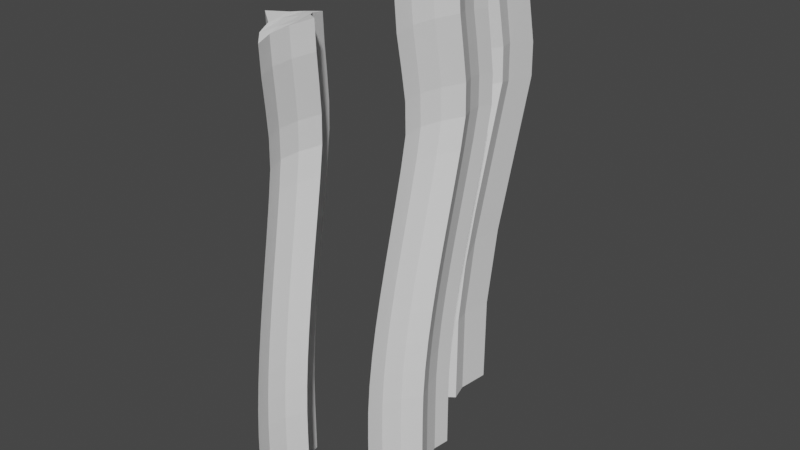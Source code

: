 # Source: SeagrassTripletInProgess.blend  (saved by Blender 2.80.75; exported with 4.5.12 LTS)
import bpy
from mathutils import Matrix  # noqa: F401  (used for matrix-valued properties, if any)

bpy.ops.wm.read_factory_settings(use_empty=True)
scene = bpy.context.scene
scene.name = 'Scene'

# ---- collections
col_collection = bpy.data.collections.new('Collection'); scene.collection.children.link(col_collection)

# ---- world
world_world = bpy.data.worlds.new('World'); scene.world = world_world
world_world.use_nodes = True; world_world.node_tree.nodes.clear()
_N = world_world.node_tree.nodes; _L = world_world.node_tree.links
n0 = _N.new('ShaderNodeOutputWorld'); n0.name = 'World Output'; n0.location = (300, 300)
n1 = _N.new('ShaderNodeBackground'); n1.name = 'Background'; n1.location = (10, 300)
n1.inputs[0].default_value = (0.05088, 0.05088, 0.05088, 1.0)
_L.new(n1.outputs[0], n0.inputs[0])
n0.is_active_output = True
world_world.color = (0.05088, 0.05088, 0.05088)
world_world.use_sun_shadow = False
world_world.sun_shadow_jitter_overblur = 0.0

# ---- meshes
me_cube = bpy.data.meshes.new('Cube')
me_cube.from_pydata([(0.0, -1.414, -1.0), (0.1592, -0.6358, 11.72), (-0.5771, 0.0, -1.0), (-0.4179, 0.7784, 12.01), (0.4948, 0.0, -1.0), (0.654, 0.7784, 12.01), (0.0, 1.414, -1.0), (0.1592, 2.193, 11.72), (-0.2635, -0.4714, -1.0), (-0.2159, -0.9428, -1.0), (-0.05664, -0.1644, 11.81), (-0.1042, 0.307, 11.91), (0.1848, 0.4714, -1.0), (-0.0004399, 0.9428, -1.0), (0.1588, 1.721, 11.81), (0.344, 1.25, 11.91), (-0.2159, 0.9428, -1.0), (-0.2635, 0.4714, -1.0), (-0.1042, 1.25, 11.91), (-0.05664, 1.721, 11.81), (-0.0004399, -0.9428, -1.0), (0.1848, -0.4714, -1.0), (0.344, 0.307, 11.91), (0.1588, -0.1644, 11.81), (-0.06649, 0.7784, 11.88), (0.1095, 1.25, 11.85), (0.1095, 0.307, 11.85), (0.2959, 0.7784, 11.88), (-0.04771, 0.4714, -1.0), (-0.2257, -2.98e-08, -1.0), (0.1632, 0.0, -1.0), (-0.04771, -0.4714, -1.0), (0.0, -1.414, -0.2138), (0.0, -1.414, 0.5724), (0.0, -1.399, 1.359), (0.0, -1.341, 2.145), (0.0, -1.245, 2.931), (0.0, -1.12, 3.717), (0.0, -0.971, 4.503), (0.0, -0.8069, 5.29), (0.0, -0.6348, 6.076), (0.0, -0.4619, 6.862), (0.0, -0.2954, 7.648), (0.003197, -0.1593, 8.437), (0.03734, -0.2034, 9.253), (0.09003, -0.3713, 10.08), (0.1382, -0.5517, 10.91), (-0.4378, 0.8579, 11.18), (-0.4836, 1.03, 10.34), (-0.5369, 1.203, 9.49), (-0.5726, 1.255, 8.655), (-0.5771, 1.123, 7.847), (-0.5771, 0.9539, 7.042), (-0.5771, 0.7774, 6.238), (-0.5771, 0.6022, 5.434), (-0.5771, 0.4358, 4.63), (-0.5771, 0.2875, 3.825), (-0.5771, 0.1625, 3.021), (-0.5771, 0.06808, 2.217), (-0.5771, 0.01211, 1.413), (-0.5771, 0.0, 0.6085), (-0.5771, 0.0, -0.1958), (0.1382, 2.277, 10.91), (0.09003, 2.457, 10.08), (0.03734, 2.625, 9.253), (0.003197, 2.669, 8.437), (0.0, 2.533, 7.648), (0.0, 2.367, 6.862), (0.0, 2.194, 6.076), (0.0, 2.021, 5.29), (0.0, 1.857, 4.503), (0.0, 1.709, 3.717), (0.0, 1.583, 2.931), (0.0, 1.487, 2.145), (0.0, 1.429, 1.359), (0.0, 1.414, 0.5724), (0.0, 1.414, -0.2138), (0.634, 0.8585, 11.18), (0.5882, 1.031, 10.34), (0.535, 1.203, 9.49), (0.4992, 1.255, 8.655), (0.4948, 1.123, 7.847), (0.4948, 0.9537, 7.042), (0.4948, 0.7773, 6.238), (0.4948, 0.6019, 5.434), (0.4948, 0.4366, 4.63), (0.4948, 0.2885, 3.825), (0.4948, 0.1632, 3.021), (0.4948, 0.06853, 2.217), (0.4948, 0.01229, 1.413), (0.4948, 0.0, 0.6085), (0.4948, 0.0, -0.1958), (0.1375, 1.806, 11.0), (0.08877, 1.991, 10.17), (0.03644, 2.16, 9.331), (0.002526, 2.205, 8.509), (-0.0004399, 2.069, 7.714), (-0.0004399, 1.903, 6.922), (-0.0004399, 1.73, 6.13), (-0.0004399, 1.557, 5.338), (-0.0004399, 1.391, 4.545), (-0.0004399, 1.241, 3.753), (-0.0004399, 1.114, 2.961), (-0.0004399, 1.017, 2.169), (-0.0004399, 0.958, 1.377), (-0.0004399, 0.9428, 0.5844), (-0.0004399, 0.9428, -0.2078), (0.3238, 1.331, 11.09), (0.2764, 1.509, 10.25), (0.2231, 1.68, 9.41), (0.1882, 1.727, 8.582), (0.1848, 1.593, 7.78), (0.1848, 1.428, 6.982), (0.1848, 1.256, 6.184), (0.1848, 1.083, 5.386), (0.1848, 0.9184, 4.588), (0.1848, 0.7684, 3.789), (0.1848, 0.6412, 2.991), (0.1848, 0.5444, 2.193), (0.1848, 0.4858, 1.395), (0.1848, 0.4714, 0.5964), (0.1848, 0.4714, -0.2018), (-0.07796, -0.07915, 11.0), (-0.1242, 0.09123, 10.17), (-0.175, 0.2527, 9.334), (-0.2108, 0.3078, 8.511), (-0.2159, 0.1824, 7.714), (-0.2159, 0.01635, 6.922), (-0.2159, -0.1569, 6.13), (-0.2159, -0.3298, 5.338), (-0.2159, -0.4949, 4.545), (-0.2159, -0.6448, 3.753), (-0.2159, -0.7719, 2.961), (-0.2159, -0.8687, 2.169), (-0.2159, -0.9278, 1.377), (-0.2159, -0.9428, 0.5844), (-0.2159, -0.9428, -0.2078), (-0.1242, 0.387, 11.09), (-0.1716, 0.5651, 10.25), (-0.2231, 0.7265, 9.412), (-0.2582, 0.775, 8.583), (-0.2635, 0.649, 7.78), (-0.2635, 0.4847, 6.982), (-0.2635, 0.3125, 6.184), (-0.2635, 0.14, 5.386), (-0.2635, -0.02495, 4.588), (-0.2635, -0.1748, 3.789), (-0.2635, -0.3019, 2.991), (-0.2635, -0.3985, 2.193), (-0.2635, -0.4571, 1.395), (-0.2635, -0.4714, 0.5964), (-0.2635, -0.4714, -0.2018), (0.3238, 0.3881, 11.09), (0.2764, 0.566, 10.25), (0.2248, 0.7283, 9.412), (0.1903, 0.7733, 8.583), (0.1848, 0.65, 7.78), (0.1848, 0.4855, 6.982), (0.1848, 0.3132, 6.184), (0.1848, 0.1406, 5.386), (0.1848, -0.02444, 4.588), (0.1848, -0.1744, 3.789), (0.1848, -0.3016, 2.991), (0.1848, -0.3984, 2.193), (0.1848, -0.457, 1.395), (0.1848, -0.4714, 0.5964), (0.1848, -0.4714, -0.2018), (0.1375, -0.07915, 11.0), (0.09225, 0.08769, 10.17), (0.04107, 0.2511, 9.335), (0.004812, 0.3081, 8.511), (-0.0004399, 0.1836, 7.714), (-0.0004399, 0.01743, 6.922), (-0.0004399, -0.1559, 6.13), (-0.0004399, -0.329, 5.338), (-0.0004399, -0.4943, 4.545), (-0.0004399, -0.6443, 3.753), (-0.0004399, -0.7715, 2.961), (-0.0004399, -0.8685, 2.169), (-0.0004399, -0.9277, 1.377), (-0.0004399, -0.9428, 0.5844), (-0.0004399, -0.9428, -0.2078), (-0.1242, 1.33, 11.09), (-0.1717, 1.508, 10.25), (-0.225, 1.679, 9.41), (-0.2601, 1.728, 8.582), (-0.2635, 1.592, 7.78), (-0.2635, 1.427, 6.982), (-0.2635, 1.255, 6.184), (-0.2635, 1.083, 5.386), (-0.2635, 0.9179, 4.588), (-0.2635, 0.768, 3.789), (-0.2635, 0.6409, 2.991), (-0.2635, 0.5443, 2.193), (-0.2635, 0.4857, 1.395), (-0.2635, 0.4714, 0.5964), (-0.2635, 0.4714, -0.2018), (-0.07796, 1.806, 11.0), (-0.1266, 1.99, 10.17), (-0.1796, 2.162, 9.33), (-0.213, 2.205, 8.509), (-0.2159, 2.068, 7.714), (-0.2159, 1.902, 6.922), (-0.2159, 1.729, 6.13), (-0.2159, 1.556, 5.338), (-0.2159, 1.391, 4.545), (-0.2159, 1.241, 3.753), (-0.2159, 1.114, 2.961), (-0.2159, 1.017, 2.169), (-0.2159, 0.9579, 1.377), (-0.2159, 0.9428, 0.5844), (-0.2159, 0.9428, -0.2078)], [], [(137, 11, 3, 47), (197, 19, 7, 62), (107, 15, 5, 77), (167, 23, 1, 46), (30, 12, 4, 21), (26, 10, 1, 23), (18, 3, 11, 24), (24, 11, 10, 26), (16, 6, 13, 28), (28, 13, 12, 30), (62, 7, 14, 92), (92, 14, 15, 107), (46, 1, 10, 122), (122, 10, 11, 137), (8, 29, 31, 9), (29, 28, 30, 31), (2, 17, 29, 8), (17, 16, 28, 29), (14, 25, 27, 15), (25, 24, 26, 27), (7, 19, 25, 14), (19, 18, 24, 25), (15, 27, 22, 5), (27, 26, 23, 22), (9, 31, 20, 0), (31, 30, 21, 20), (77, 5, 22, 152), (152, 22, 23, 167), (47, 3, 18, 182), (182, 18, 19, 197), (17, 196, 211, 16), (196, 195, 210, 211), (195, 194, 209, 210), (194, 193, 208, 209), (193, 192, 207, 208), (192, 191, 206, 207), (191, 190, 205, 206), (190, 189, 204, 205), (189, 188, 203, 204), (188, 187, 202, 203), (187, 186, 201, 202), (186, 185, 200, 201), (185, 184, 199, 200), (184, 183, 198, 199), (183, 182, 197, 198), (2, 61, 196, 17), (61, 60, 195, 196), (60, 59, 194, 195), (59, 58, 193, 194), (58, 57, 192, 193), (57, 56, 191, 192), (56, 55, 190, 191), (55, 54, 189, 190), (54, 53, 188, 189), (53, 52, 187, 188), (52, 51, 186, 187), (51, 50, 185, 186), (50, 49, 184, 185), (49, 48, 183, 184), (48, 47, 182, 183), (21, 166, 181, 20), (166, 165, 180, 181), (165, 164, 179, 180), (164, 163, 178, 179), (163, 162, 177, 178), (162, 161, 176, 177), (161, 160, 175, 176), (160, 159, 174, 175), (159, 158, 173, 174), (158, 157, 172, 173), (157, 156, 171, 172), (156, 155, 170, 171), (155, 154, 169, 170), (154, 153, 168, 169), (153, 152, 167, 168), (4, 91, 166, 21), (91, 90, 165, 166), (90, 89, 164, 165), (89, 88, 163, 164), (88, 87, 162, 163), (87, 86, 161, 162), (86, 85, 160, 161), (85, 84, 159, 160), (84, 83, 158, 159), (83, 82, 157, 158), (82, 81, 156, 157), (81, 80, 155, 156), (80, 79, 154, 155), (79, 78, 153, 154), (78, 77, 152, 153), (9, 136, 151, 8), (136, 135, 150, 151), (135, 134, 149, 150), (134, 133, 148, 149), (133, 132, 147, 148), (132, 131, 146, 147), (131, 130, 145, 146), (130, 129, 144, 145), (129, 128, 143, 144), (128, 127, 142, 143), (127, 126, 141, 142), (126, 125, 140, 141), (125, 124, 139, 140), (124, 123, 138, 139), (123, 122, 137, 138), (0, 32, 136, 9), (32, 33, 135, 136), (33, 34, 134, 135), (34, 35, 133, 134), (35, 36, 132, 133), (36, 37, 131, 132), (37, 38, 130, 131), (38, 39, 129, 130), (39, 40, 128, 129), (40, 41, 127, 128), (41, 42, 126, 127), (42, 43, 125, 126), (43, 44, 124, 125), (44, 45, 123, 124), (45, 46, 122, 123), (13, 106, 121, 12), (106, 105, 120, 121), (105, 104, 119, 120), (104, 103, 118, 119), (103, 102, 117, 118), (102, 101, 116, 117), (101, 100, 115, 116), (100, 99, 114, 115), (99, 98, 113, 114), (98, 97, 112, 113), (97, 96, 111, 112), (96, 95, 110, 111), (95, 94, 109, 110), (94, 93, 108, 109), (93, 92, 107, 108), (6, 76, 106, 13), (76, 75, 105, 106), (75, 74, 104, 105), (74, 73, 103, 104), (73, 72, 102, 103), (72, 71, 101, 102), (71, 70, 100, 101), (70, 69, 99, 100), (69, 68, 98, 99), (68, 67, 97, 98), (67, 66, 96, 97), (66, 65, 95, 96), (65, 64, 94, 95), (64, 63, 93, 94), (63, 62, 92, 93), (20, 181, 32, 0), (181, 180, 33, 32), (180, 179, 34, 33), (179, 178, 35, 34), (178, 177, 36, 35), (177, 176, 37, 36), (176, 175, 38, 37), (175, 174, 39, 38), (174, 173, 40, 39), (173, 172, 41, 40), (172, 171, 42, 41), (171, 170, 43, 42), (170, 169, 44, 43), (169, 168, 45, 44), (168, 167, 46, 45), (12, 121, 91, 4), (121, 120, 90, 91), (120, 119, 89, 90), (119, 118, 88, 89), (118, 117, 87, 88), (117, 116, 86, 87), (116, 115, 85, 86), (115, 114, 84, 85), (114, 113, 83, 84), (113, 112, 82, 83), (112, 111, 81, 82), (111, 110, 80, 81), (110, 109, 79, 80), (109, 108, 78, 79), (108, 107, 77, 78), (16, 211, 76, 6), (211, 210, 75, 76), (210, 209, 74, 75), (209, 208, 73, 74), (208, 207, 72, 73), (207, 206, 71, 72), (206, 205, 70, 71), (205, 204, 69, 70), (204, 203, 68, 69), (203, 202, 67, 68), (202, 201, 66, 67), (201, 200, 65, 66), (200, 199, 64, 65), (199, 198, 63, 64), (198, 197, 62, 63), (8, 151, 61, 2), (151, 150, 60, 61), (150, 149, 59, 60), (149, 148, 58, 59), (148, 147, 57, 58), (147, 146, 56, 57), (146, 145, 55, 56), (145, 144, 54, 55), (144, 143, 53, 54), (143, 142, 52, 53), (142, 141, 51, 52), (141, 140, 50, 51), (140, 139, 49, 50), (139, 138, 48, 49), (138, 137, 47, 48)])
_uv = me_cube.uv_layers.new(name='UVMap')
_uv.uv.foreach_set('vector', [0.6094, 0.1667, 0.625, 0.1667, 0.625, 0.25, 0.6094, 0.25, 0.6094, 0.4167, 0.625, 0.4167, 0.625, 0.5, 0.6094, 0.5, 0.6094, 0.6667, 0.625, 0.6667, 0.625, 0.75, 0.6094, 0.75, 0.6094, 0.9167, 0.625, 0.9167, 0.625, 1.0, 0.6094, 1.0, 0.2917, 0.6667, 0.375, 0.6667, 0.375, 0.75, 0.2917, 0.75, 0.7917, 0.6667, 0.875, 0.6667, 0.875, 0.75, 0.7917, 0.75, 0.7917, 0.5, 0.875, 0.5, 0.875, 0.5833, 0.7917, 0.5833, 0.7917, 0.5833, 0.875, 0.5833, 0.875, 0.6667, 0.7917, 0.6667, 0.2917, 0.5, 0.375, 0.5, 0.375, 0.5833, 0.2917, 0.5833, 0.2917, 0.5833, 0.375, 0.5833, 0.375, 0.6667, 0.2917, 0.6667, 0.6094, 0.5, 0.625, 0.5, 0.625, 0.5833, 0.6094, 0.5833, 0.6094, 0.5833, 0.625, 0.5833, 0.625, 0.6667, 0.6094, 0.6667, 0.6094, 0.0, 0.625, 0.0, 0.625, 0.08333, 0.6094, 0.08333, 0.6094, 0.08333, 0.625, 0.08333, 0.625, 0.1667, 0.6094, 0.1667, 0.125, 0.5833, 0.2083, 0.5833, 0.2083, 0.6667, 0.125, 0.6667, 0.2083, 0.5833, 0.2917, 0.5833, 0.2917, 0.6667, 0.2083, 0.6667, 0.125, 0.5, 0.2083, 0.5, 0.2083, 0.5833, 0.125, 0.5833, 0.2083, 0.5, 0.2917, 0.5, 0.2917, 0.5833, 0.2083, 0.5833, 0.625, 0.5833, 0.7083, 0.5833, 0.7083, 0.6667, 0.625, 0.6667, 0.7083, 0.5833, 0.7917, 0.5833, 0.7917, 0.6667, 0.7083, 0.6667, 0.625, 0.5, 0.7083, 0.5, 0.7083, 0.5833, 0.625, 0.5833, 0.7083, 0.5, 0.7917, 0.5, 0.7917, 0.5833, 0.7083, 0.5833, 0.625, 0.6667, 0.7083, 0.6667, 0.7083, 0.75, 0.625, 0.75, 0.7083, 0.6667, 0.7917, 0.6667, 0.7917, 0.75, 0.7083, 0.75, 0.125, 0.6667, 0.2083, 0.6667, 0.2083, 0.75, 0.125, 0.75, 0.2083, 0.6667, 0.2917, 0.6667, 0.2917, 0.75, 0.2083, 0.75, 0.6094, 0.75, 0.625, 0.75, 0.625, 0.8333, 0.6094, 0.8333, 0.6094, 0.8333, 0.625, 0.8333, 0.625, 0.9167, 0.6094, 0.9167, 0.6094, 0.25, 0.625, 0.25, 0.625, 0.3333, 0.6094, 0.3333, 0.6094, 0.3333, 0.625, 0.3333, 0.625, 0.4167, 0.6094, 0.4167, 0.375, 0.3333, 0.3906, 0.3333, 0.3906, 0.4167, 0.375, 0.4167, 0.3906, 0.3333, 0.4062, 0.3333, 0.4062, 0.4167, 0.3906, 0.4167, 0.4062, 0.3333, 0.4219, 0.3333, 0.4219, 0.4167, 0.4062, 0.4167, 0.4219, 0.3333, 0.4375, 0.3333, 0.4375, 0.4167, 0.4219, 0.4167, 0.4375, 0.3333, 0.4531, 0.3333, 0.4531, 0.4167, 0.4375, 0.4167, 0.4531, 0.3333, 0.4688, 0.3333, 0.4687, 0.4167, 0.4531, 0.4167, 0.4688, 0.3333, 0.4844, 0.3333, 0.4844, 0.4167, 0.4687, 0.4167, 0.4844, 0.3333, 0.5, 0.3333, 0.5, 0.4167, 0.4844, 0.4167, 0.5, 0.3333, 0.5156, 0.3333, 0.5156, 0.4167, 0.5, 0.4167, 0.5156, 0.3333, 0.5312, 0.3333, 0.5312, 0.4167, 0.5156, 0.4167, 0.5312, 0.3333, 0.5469, 0.3333, 0.5469, 0.4167, 0.5312, 0.4167, 0.5469, 0.3333, 0.5625, 0.3333, 0.5625, 0.4167, 0.5469, 0.4167, 0.5625, 0.3333, 0.5781, 0.3333, 0.5781, 0.4167, 0.5625, 0.4167, 0.5781, 0.3333, 0.5938, 0.3333, 0.5938, 0.4167, 0.5781, 0.4167, 0.5938, 0.3333, 0.6094, 0.3333, 0.6094, 0.4167, 0.5938, 0.4167, 0.375, 0.25, 0.3906, 0.25, 0.3906, 0.3333, 0.375, 0.3333, 0.3906, 0.25, 0.4062, 0.25, 0.4062, 0.3333, 0.3906, 0.3333, 0.4062, 0.25, 0.4219, 0.25, 0.4219, 0.3333, 0.4062, 0.3333, 0.4219, 0.25, 0.4375, 0.25, 0.4375, 0.3333, 0.4219, 0.3333, 0.4375, 0.25, 0.4531, 0.25, 0.4531, 0.3333, 0.4375, 0.3333, 0.4531, 0.25, 0.4688, 0.25, 0.4688, 0.3333, 0.4531, 0.3333, 0.4688, 0.25, 0.4844, 0.25, 0.4844, 0.3333, 0.4688, 0.3333, 0.4844, 0.25, 0.5, 0.25, 0.5, 0.3333, 0.4844, 0.3333, 0.5, 0.25, 0.5156, 0.25, 0.5156, 0.3333, 0.5, 0.3333, 0.5156, 0.25, 0.5312, 0.25, 0.5312, 0.3333, 0.5156, 0.3333, 0.5312, 0.25, 0.5469, 0.25, 0.5469, 0.3333, 0.5312, 0.3333, 0.5469, 0.25, 0.5625, 0.25, 0.5625, 0.3333, 0.5469, 0.3333, 0.5625, 0.25, 0.5781, 0.25, 0.5781, 0.3333, 0.5625, 0.3333, 0.5781, 0.25, 0.5938, 0.25, 0.5938, 0.3333, 0.5781, 0.3333, 0.5938, 0.25, 0.6094, 0.25, 0.6094, 0.3333, 0.5938, 0.3333, 0.375, 0.8333, 0.3906, 0.8333, 0.3906, 0.9167, 0.375, 0.9167, 0.3906, 0.8333, 0.4062, 0.8333, 0.4063, 0.9167, 0.3906, 0.9167, 0.4062, 0.8333, 0.4219, 0.8333, 0.4219, 0.9167, 0.4063, 0.9167, 0.4219, 0.8333, 0.4375, 0.8333, 0.4375, 0.9167, 0.4219, 0.9167, 0.4375, 0.8333, 0.4531, 0.8333, 0.4531, 0.9167, 0.4375, 0.9167, 0.4531, 0.8333, 0.4688, 0.8333, 0.4688, 0.9167, 0.4531, 0.9167, 0.4688, 0.8333, 0.4844, 0.8333, 0.4844, 0.9167, 0.4688, 0.9167, 0.4844, 0.8333, 0.5, 0.8333, 0.5, 0.9167, 0.4844, 0.9167, 0.5, 0.8333, 0.5156, 0.8333, 0.5156, 0.9167, 0.5, 0.9167, 0.5156, 0.8333, 0.5312, 0.8333, 0.5313, 0.9167, 0.5156, 0.9167, 0.5312, 0.8333, 0.5469, 0.8333, 0.5469, 0.9167, 0.5313, 0.9167, 0.5469, 0.8333, 0.5625, 0.8333, 0.5625, 0.9167, 0.5469, 0.9167, 0.5625, 0.8333, 0.5781, 0.8333, 0.5781, 0.9167, 0.5625, 0.9167, 0.5781, 0.8333, 0.5938, 0.8333, 0.5938, 0.9167, 0.5781, 0.9167, 0.5938, 0.8333, 0.6094, 0.8333, 0.6094, 0.9167, 0.5938, 0.9167, 0.375, 0.75, 0.3906, 0.75, 0.3906, 0.8333, 0.375, 0.8333, 0.3906, 0.75, 0.4062, 0.75, 0.4062, 0.8333, 0.3906, 0.8333, 0.4062, 0.75, 0.4219, 0.75, 0.4219, 0.8333, 0.4062, 0.8333, 0.4219, 0.75, 0.4375, 0.75, 0.4375, 0.8333, 0.4219, 0.8333, 0.4375, 0.75, 0.4531, 0.75, 0.4531, 0.8333, 0.4375, 0.8333, 0.4531, 0.75, 0.4688, 0.75, 0.4688, 0.8333, 0.4531, 0.8333, 0.4688, 0.75, 0.4844, 0.75, 0.4844, 0.8333, 0.4688, 0.8333, 0.4844, 0.75, 0.5, 0.75, 0.5, 0.8333, 0.4844, 0.8333, 0.5, 0.75, 0.5156, 0.75, 0.5156, 0.8333, 0.5, 0.8333, 0.5156, 0.75, 0.5312, 0.75, 0.5312, 0.8333, 0.5156, 0.8333, 0.5312, 0.75, 0.5469, 0.75, 0.5469, 0.8333, 0.5312, 0.8333, 0.5469, 0.75, 0.5625, 0.75, 0.5625, 0.8333, 0.5469, 0.8333, 0.5625, 0.75, 0.5781, 0.75, 0.5781, 0.8333, 0.5625, 0.8333, 0.5781, 0.75, 0.5938, 0.75, 0.5938, 0.8333, 0.5781, 0.8333, 0.5938, 0.75, 0.6094, 0.75, 0.6094, 0.8333, 0.5938, 0.8333, 0.375, 0.08333, 0.3906, 0.08333, 0.3906, 0.1667, 0.375, 0.1667, 0.3906, 0.08333, 0.4062, 0.08333, 0.4062, 0.1667, 0.3906, 0.1667, 0.4062, 0.08333, 0.4219, 0.08333, 0.4219, 0.1667, 0.4062, 0.1667, 0.4219, 0.08333, 0.4375, 0.08333, 0.4375, 0.1667, 0.4219, 0.1667, 0.4375, 0.08333, 0.4531, 0.08333, 0.4531, 0.1667, 0.4375, 0.1667, 0.4531, 0.08333, 0.4687, 0.08333, 0.4688, 0.1667, 0.4531, 0.1667, 0.4687, 0.08333, 0.4844, 0.08333, 0.4844, 0.1667, 0.4688, 0.1667, 0.4844, 0.08333, 0.5, 0.08333, 0.5, 0.1667, 0.4844, 0.1667, 0.5, 0.08333, 0.5156, 0.08333, 0.5156, 0.1667, 0.5, 0.1667, 0.5156, 0.08333, 0.5312, 0.08333, 0.5312, 0.1667, 0.5156, 0.1667, 0.5312, 0.08333, 0.5469, 0.08333, 0.5469, 0.1667, 0.5312, 0.1667, 0.5469, 0.08333, 0.5625, 0.08333, 0.5625, 0.1667, 0.5469, 0.1667, 0.5625, 0.08333, 0.5781, 0.08333, 0.5781, 0.1667, 0.5625, 0.1667, 0.5781, 0.08333, 0.5938, 0.08333, 0.5938, 0.1667, 0.5781, 0.1667, 0.5938, 0.08333, 0.6094, 0.08333, 0.6094, 0.1667, 0.5938, 0.1667, 0.375, 0.0, 0.3906, 0.0, 0.3906, 0.08333, 0.375, 0.08333, 0.3906, 0.0, 0.4062, 0.0, 0.4062, 0.08333, 0.3906, 0.08333, 0.4062, 0.0, 0.4219, 0.0, 0.4219, 0.08333, 0.4062, 0.08333, 0.4219, 0.0, 0.4375, 0.0, 0.4375, 0.08333, 0.4219, 0.08333, 0.4375, 0.0, 0.4531, 0.0, 0.4531, 0.08333, 0.4375, 0.08333, 0.4531, 0.0, 0.4688, 0.0, 0.4687, 0.08333, 0.4531, 0.08333, 0.4688, 0.0, 0.4844, 0.0, 0.4844, 0.08333, 0.4687, 0.08333, 0.4844, 0.0, 0.5, 0.0, 0.5, 0.08333, 0.4844, 0.08333, 0.5, 0.0, 0.5156, 0.0, 0.5156, 0.08333, 0.5, 0.08333, 0.5156, 0.0, 0.5312, 0.0, 0.5312, 0.08333, 0.5156, 0.08333, 0.5312, 0.0, 0.5469, 0.0, 0.5469, 0.08333, 0.5312, 0.08333, 0.5469, 0.0, 0.5625, 0.0, 0.5625, 0.08333, 0.5469, 0.08333, 0.5625, 0.0, 0.5781, 0.0, 0.5781, 0.08333, 0.5625, 0.08333, 0.5781, 0.0, 0.5938, 0.0, 0.5938, 0.08333, 0.5781, 0.08333, 0.5938, 0.0, 0.6094, 0.0, 0.6094, 0.08333, 0.5938, 0.08333, 0.375, 0.5833, 0.3906, 0.5833, 0.3906, 0.6667, 0.375, 0.6667, 0.3906, 0.5833, 0.4062, 0.5833, 0.4062, 0.6667, 0.3906, 0.6667, 0.4062, 0.5833, 0.4219, 0.5833, 0.4219, 0.6667, 0.4062, 0.6667, 0.4219, 0.5833, 0.4375, 0.5833, 0.4375, 0.6667, 0.4219, 0.6667, 0.4375, 0.5833, 0.4531, 0.5833, 0.4531, 0.6667, 0.4375, 0.6667, 0.4531, 0.5833, 0.4688, 0.5833, 0.4688, 0.6667, 0.4531, 0.6667, 0.4688, 0.5833, 0.4844, 0.5833, 0.4844, 0.6667, 0.4688, 0.6667, 0.4844, 0.5833, 0.5, 0.5833, 0.5, 0.6667, 0.4844, 0.6667, 0.5, 0.5833, 0.5156, 0.5833, 0.5156, 0.6667, 0.5, 0.6667, 0.5156, 0.5833, 0.5312, 0.5833, 0.5312, 0.6667, 0.5156, 0.6667, 0.5312, 0.5833, 0.5469, 0.5833, 0.5469, 0.6667, 0.5312, 0.6667, 0.5469, 0.5833, 0.5625, 0.5833, 0.5625, 0.6667, 0.5469, 0.6667, 0.5625, 0.5833, 0.5781, 0.5833, 0.5781, 0.6667, 0.5625, 0.6667, 0.5781, 0.5833, 0.5938, 0.5833, 0.5938, 0.6667, 0.5781, 0.6667, 0.5938, 0.5833, 0.6094, 0.5833, 0.6094, 0.6667, 0.5938, 0.6667, 0.375, 0.5, 0.3906, 0.5, 0.3906, 0.5833, 0.375, 0.5833, 0.3906, 0.5, 0.4062, 0.5, 0.4062, 0.5833, 0.3906, 0.5833, 0.4062, 0.5, 0.4219, 0.5, 0.4219, 0.5833, 0.4062, 0.5833, 0.4219, 0.5, 0.4375, 0.5, 0.4375, 0.5833, 0.4219, 0.5833, 0.4375, 0.5, 0.4531, 0.5, 0.4531, 0.5833, 0.4375, 0.5833, 0.4531, 0.5, 0.4688, 0.5, 0.4688, 0.5833, 0.4531, 0.5833, 0.4688, 0.5, 0.4844, 0.5, 0.4844, 0.5833, 0.4688, 0.5833, 0.4844, 0.5, 0.5, 0.5, 0.5, 0.5833, 0.4844, 0.5833, 0.5, 0.5, 0.5156, 0.5, 0.5156, 0.5833, 0.5, 0.5833, 0.5156, 0.5, 0.5312, 0.5, 0.5312, 0.5833, 0.5156, 0.5833, 0.5312, 0.5, 0.5469, 0.5, 0.5469, 0.5833, 0.5312, 0.5833, 0.5469, 0.5, 0.5625, 0.5, 0.5625, 0.5833, 0.5469, 0.5833, 0.5625, 0.5, 0.5781, 0.5, 0.5781, 0.5833, 0.5625, 0.5833, 0.5781, 0.5, 0.5938, 0.5, 0.5938, 0.5833, 0.5781, 0.5833, 0.5938, 0.5, 0.6094, 0.5, 0.6094, 0.5833, 0.5938, 0.5833, 0.375, 0.9167, 0.3906, 0.9167, 0.3906, 1.0, 0.375, 1.0, 0.3906, 0.9167, 0.4063, 0.9167, 0.4062, 1.0, 0.3906, 1.0, 0.4063, 0.9167, 0.4219, 0.9167, 0.4219, 1.0, 0.4062, 1.0, 0.4219, 0.9167, 0.4375, 0.9167, 0.4375, 1.0, 0.4219, 1.0, 0.4375, 0.9167, 0.4531, 0.9167, 0.4531, 1.0, 0.4375, 1.0, 0.4531, 0.9167, 0.4688, 0.9167, 0.4688, 1.0, 0.4531, 1.0, 0.4688, 0.9167, 0.4844, 0.9167, 0.4844, 1.0, 0.4688, 1.0, 0.4844, 0.9167, 0.5, 0.9167, 0.5, 1.0, 0.4844, 1.0, 0.5, 0.9167, 0.5156, 0.9167, 0.5156, 1.0, 0.5, 1.0, 0.5156, 0.9167, 0.5313, 0.9167, 0.5312, 1.0, 0.5156, 1.0, 0.5313, 0.9167, 0.5469, 0.9167, 0.5469, 1.0, 0.5312, 1.0, 0.5469, 0.9167, 0.5625, 0.9167, 0.5625, 1.0, 0.5469, 1.0, 0.5625, 0.9167, 0.5781, 0.9167, 0.5781, 1.0, 0.5625, 1.0, 0.5781, 0.9167, 0.5938, 0.9167, 0.5938, 1.0, 0.5781, 1.0, 0.5938, 0.9167, 0.6094, 0.9167, 0.6094, 1.0, 0.5938, 1.0, 0.375, 0.6667, 0.3906, 0.6667, 0.3906, 0.75, 0.375, 0.75, 0.3906, 0.6667, 0.4062, 0.6667, 0.4062, 0.75, 0.3906, 0.75, 0.4062, 0.6667, 0.4219, 0.6667, 0.4219, 0.75, 0.4062, 0.75, 0.4219, 0.6667, 0.4375, 0.6667, 0.4375, 0.75, 0.4219, 0.75, 0.4375, 0.6667, 0.4531, 0.6667, 0.4531, 0.75, 0.4375, 0.75, 0.4531, 0.6667, 0.4688, 0.6667, 0.4688, 0.75, 0.4531, 0.75, 0.4688, 0.6667, 0.4844, 0.6667, 0.4844, 0.75, 0.4688, 0.75, 0.4844, 0.6667, 0.5, 0.6667, 0.5, 0.75, 0.4844, 0.75, 0.5, 0.6667, 0.5156, 0.6667, 0.5156, 0.75, 0.5, 0.75, 0.5156, 0.6667, 0.5312, 0.6667, 0.5312, 0.75, 0.5156, 0.75, 0.5312, 0.6667, 0.5469, 0.6667, 0.5469, 0.75, 0.5312, 0.75, 0.5469, 0.6667, 0.5625, 0.6667, 0.5625, 0.75, 0.5469, 0.75, 0.5625, 0.6667, 0.5781, 0.6667, 0.5781, 0.75, 0.5625, 0.75, 0.5781, 0.6667, 0.5938, 0.6667, 0.5938, 0.75, 0.5781, 0.75, 0.5938, 0.6667, 0.6094, 0.6667, 0.6094, 0.75, 0.5938, 0.75, 0.375, 0.4167, 0.3906, 0.4167, 0.3906, 0.5, 0.375, 0.5, 0.3906, 0.4167, 0.4062, 0.4167, 0.4062, 0.5, 0.3906, 0.5, 0.4062, 0.4167, 0.4219, 0.4167, 0.4219, 0.5, 0.4062, 0.5, 0.4219, 0.4167, 0.4375, 0.4167, 0.4375, 0.5, 0.4219, 0.5, 0.4375, 0.4167, 0.4531, 0.4167, 0.4531, 0.5, 0.4375, 0.5, 0.4531, 0.4167, 0.4687, 0.4167, 0.4688, 0.5, 0.4531, 0.5, 0.4687, 0.4167, 0.4844, 0.4167, 0.4844, 0.5, 0.4688, 0.5, 0.4844, 0.4167, 0.5, 0.4167, 0.5, 0.5, 0.4844, 0.5, 0.5, 0.4167, 0.5156, 0.4167, 0.5156, 0.5, 0.5, 0.5, 0.5156, 0.4167, 0.5312, 0.4167, 0.5312, 0.5, 0.5156, 0.5, 0.5312, 0.4167, 0.5469, 0.4167, 0.5469, 0.5, 0.5312, 0.5, 0.5469, 0.4167, 0.5625, 0.4167, 0.5625, 0.5, 0.5469, 0.5, 0.5625, 0.4167, 0.5781, 0.4167, 0.5781, 0.5, 0.5625, 0.5, 0.5781, 0.4167, 0.5938, 0.4167, 0.5938, 0.5, 0.5781, 0.5, 0.5938, 0.4167, 0.6094, 0.4167, 0.6094, 0.5, 0.5938, 0.5, 0.375, 0.1667, 0.3906, 0.1667, 0.3906, 0.25, 0.375, 0.25, 0.3906, 0.1667, 0.4062, 0.1667, 0.4062, 0.25, 0.3906, 0.25, 0.4062, 0.1667, 0.4219, 0.1667, 0.4219, 0.25, 0.4062, 0.25, 0.4219, 0.1667, 0.4375, 0.1667, 0.4375, 0.25, 0.4219, 0.25, 0.4375, 0.1667, 0.4531, 0.1667, 0.4531, 0.25, 0.4375, 0.25, 0.4531, 0.1667, 0.4688, 0.1667, 0.4688, 0.25, 0.4531, 0.25, 0.4688, 0.1667, 0.4844, 0.1667, 0.4844, 0.25, 0.4688, 0.25, 0.4844, 0.1667, 0.5, 0.1667, 0.5, 0.25, 0.4844, 0.25, 0.5, 0.1667, 0.5156, 0.1667, 0.5156, 0.25, 0.5, 0.25, 0.5156, 0.1667, 0.5312, 0.1667, 0.5312, 0.25, 0.5156, 0.25, 0.5312, 0.1667, 0.5469, 0.1667, 0.5469, 0.25, 0.5312, 0.25, 0.5469, 0.1667, 0.5625, 0.1667, 0.5625, 0.25, 0.5469, 0.25, 0.5625, 0.1667, 0.5781, 0.1667, 0.5781, 0.25, 0.5625, 0.25, 0.5781, 0.1667, 0.5938, 0.1667, 0.5938, 0.25, 0.5781, 0.25, 0.5938, 0.1667, 0.6094, 0.1667, 0.6094, 0.25, 0.5938, 0.25])
me_cube.use_remesh_preserve_volume = False
me_cube.use_remesh_preserve_attributes = False
me_cube.use_mirror_vertex_groups = False
me_cube.update()
me_cube_002 = bpy.data.meshes.new('Cube.002')
me_cube_002.from_pydata([(0.0, -1.414, -1.0), (0.1592, -0.6358, 11.72), (-0.5771, 0.0, -1.0), (-0.4179, 0.7784, 12.01), (0.4948, 0.0, -1.0), (0.654, 0.7784, 12.01), (0.0, 1.414, -1.0), (0.1592, 2.193, 11.72), (-0.2159, -0.9428, -1.0), (-0.05664, -0.1644, 11.81), (0.1848, 0.4714, -1.0), (0.344, 1.25, 11.91), (-0.2159, 0.9428, -1.0), (-0.05664, 1.721, 11.81), (0.1848, -0.4714, -1.0), (0.344, 0.307, 11.91), (0.2959, 0.7784, 11.88), (0.1632, 0.0, -1.0), (0.0, -1.414, -0.2138), (0.0, -1.414, 0.5724), (0.0, -1.399, 1.359), (0.0, -1.341, 2.145), (0.0, -1.245, 2.931), (0.0, -1.12, 3.717), (0.0, -0.971, 4.503), (0.0, -0.8069, 5.29), (0.0, -0.6348, 6.076), (0.0, -0.4619, 6.862), (0.0, -0.2954, 7.648), (0.003197, -0.1593, 8.437), (0.03734, -0.2034, 9.253), (0.09003, -0.3713, 10.08), (0.1382, -0.5517, 10.91), (-0.4378, 0.8579, 11.18), (-0.4836, 1.03, 10.34), (-0.5369, 1.203, 9.49), (-0.5726, 1.255, 8.655), (-0.5771, 1.123, 7.847), (-0.5771, 0.9539, 7.042), (-0.5771, 0.7774, 6.238), (-0.5771, 0.6022, 5.434), (-0.5771, 0.4358, 4.63), (-0.5771, 0.2875, 3.825), (-0.5771, 0.1625, 3.021), (-0.5771, 0.06808, 2.217), (-0.5771, 0.01211, 1.413), (-0.5771, 0.0, 0.6085), (-0.5771, 0.0, -0.1958), (0.1382, 2.277, 10.91), (0.09003, 2.457, 10.08), (0.03734, 2.625, 9.253), (0.003197, 2.669, 8.437), (0.0, 2.533, 7.648), (0.0, 2.367, 6.862), (0.0, 2.194, 6.076), (0.0, 2.021, 5.29), (0.0, 1.857, 4.503), (0.0, 1.709, 3.717), (0.0, 1.583, 2.931), (0.0, 1.487, 2.145), (0.0, 1.429, 1.359), (0.0, 1.414, 0.5724), (0.0, 1.414, -0.2138), (0.634, 0.8585, 11.18), (0.5882, 1.031, 10.34), (0.535, 1.203, 9.49), (0.4992, 1.255, 8.655), (0.4948, 1.123, 7.847), (0.4948, 0.9537, 7.042), (0.4948, 0.7773, 6.238), (0.4948, 0.6019, 5.434), (0.4948, 0.4366, 4.63), (0.4948, 0.2885, 3.825), (0.4948, 0.1632, 3.021), (0.4948, 0.06853, 2.217), (0.4948, 0.01229, 1.413), (0.4948, 0.0, 0.6085), (0.4948, 0.0, -0.1958), (0.3238, 1.331, 11.09), (0.2764, 1.509, 10.25), (0.2231, 1.68, 9.41), (0.1882, 1.727, 8.582), (0.1848, 1.593, 7.78), (0.1848, 1.428, 6.982), (0.1848, 1.256, 6.184), (0.1848, 1.083, 5.386), (0.1848, 0.9184, 4.588), (0.1848, 0.7684, 3.789), (0.1848, 0.6412, 2.991), (0.1848, 0.5444, 2.193), (0.1848, 0.4858, 1.395), (0.1848, 0.4714, 0.5964), (0.1848, 0.4714, -0.2018), (-0.07796, -0.07915, 11.0), (-0.1242, 0.09123, 10.17), (-0.175, 0.2527, 9.334), (-0.2108, 0.3078, 8.511), (-0.2159, 0.1824, 7.714), (-0.2159, 0.01635, 6.922), (-0.2159, -0.1569, 6.13), (-0.2159, -0.3298, 5.338), (-0.2159, -0.4949, 4.545), (-0.2159, -0.6448, 3.753), (-0.2159, -0.7719, 2.961), (-0.2159, -0.8687, 2.169), (-0.2159, -0.9278, 1.377), (-0.2159, -0.9428, 0.5844), (-0.2159, -0.9428, -0.2078), (0.3238, 0.3881, 11.09), (0.2764, 0.566, 10.25), (0.2248, 0.7283, 9.412), (0.1903, 0.7733, 8.583), (0.1848, 0.65, 7.78), (0.1848, 0.4855, 6.982), (0.1848, 0.3132, 6.184), (0.1848, 0.1406, 5.386), (0.1848, -0.02444, 4.588), (0.1848, -0.1744, 3.789), (0.1848, -0.3016, 2.991), (0.1848, -0.3984, 2.193), (0.1848, -0.457, 1.395), (0.1848, -0.4714, 0.5964), (0.1848, -0.4714, -0.2018), (-0.07796, 1.806, 11.0), (-0.1266, 1.99, 10.17), (-0.1796, 2.162, 9.33), (-0.213, 2.205, 8.509), (-0.2159, 2.068, 7.714), (-0.2159, 1.902, 6.922), (-0.2159, 1.729, 6.13), (-0.2159, 1.556, 5.338), (-0.2159, 1.391, 4.545), (-0.2159, 1.241, 3.753), (-0.2159, 1.114, 2.961), (-0.2159, 1.017, 2.169), (-0.2159, 0.9579, 1.377), (-0.2159, 0.9428, 0.5844), (-0.2159, 0.9428, -0.2078)], [], [(93, 33, 34, 94), (123, 13, 7, 48), (78, 11, 5, 63), (108, 32, 31, 109), (17, 10, 4, 14), (8, 17, 14, 0), (49, 48, 78, 79), (32, 1, 9, 93), (6, 62, 92, 10), (7, 11, 78, 48), (13, 3, 9, 16), (6, 10, 17, 12), (11, 16, 15, 5), (122, 18, 0, 14), (63, 5, 15, 108), (34, 33, 123, 124), (108, 15, 1, 32), (47, 46, 136, 137), (46, 45, 135, 136), (45, 44, 134, 135), (44, 43, 133, 134), (43, 42, 132, 133), (42, 41, 131, 132), (41, 40, 130, 131), (40, 39, 129, 130), (39, 38, 128, 129), (38, 37, 127, 128), (37, 36, 126, 127), (36, 35, 125, 126), (35, 34, 124, 125), (2, 47, 137, 12), (3, 13, 123, 33), (121, 19, 18, 122), (120, 20, 19, 121), (119, 21, 20, 120), (118, 22, 21, 119), (117, 23, 22, 118), (116, 24, 23, 117), (115, 25, 24, 116), (114, 26, 25, 115), (113, 27, 26, 114), (112, 28, 27, 113), (111, 29, 28, 112), (110, 30, 29, 111), (109, 31, 30, 110), (4, 77, 122, 14), (77, 76, 121, 122), (76, 75, 120, 121), (75, 74, 119, 120), (74, 73, 118, 119), (73, 72, 117, 118), (72, 71, 116, 117), (71, 70, 115, 116), (70, 69, 114, 115), (69, 68, 113, 114), (68, 67, 112, 113), (67, 66, 111, 112), (66, 65, 110, 111), (65, 64, 109, 110), (64, 63, 108, 109), (16, 9, 1, 15), (2, 12, 17, 8), (106, 46, 47, 107), (105, 45, 46, 106), (104, 44, 45, 105), (103, 43, 44, 104), (102, 42, 43, 103), (101, 41, 42, 102), (100, 40, 41, 101), (99, 39, 40, 100), (98, 38, 39, 99), (97, 37, 38, 98), (96, 36, 37, 97), (95, 35, 36, 96), (94, 34, 35, 95), (0, 18, 107, 8), (18, 19, 106, 107), (19, 20, 105, 106), (20, 21, 104, 105), (21, 22, 103, 104), (22, 23, 102, 103), (23, 24, 101, 102), (24, 25, 100, 101), (25, 26, 99, 100), (26, 27, 98, 99), (27, 28, 97, 98), (28, 29, 96, 97), (29, 30, 95, 96), (30, 31, 94, 95), (31, 32, 93, 94), (107, 47, 2, 8), (93, 9, 3, 33), (62, 61, 91, 92), (61, 60, 90, 91), (60, 59, 89, 90), (59, 58, 88, 89), (58, 57, 87, 88), (57, 56, 86, 87), (56, 55, 85, 86), (55, 54, 84, 85), (54, 53, 83, 84), (53, 52, 82, 83), (52, 51, 81, 82), (51, 50, 80, 81), (50, 49, 79, 80), (10, 92, 77, 4), (92, 91, 76, 77), (91, 90, 75, 76), (90, 89, 74, 75), (89, 88, 73, 74), (88, 87, 72, 73), (87, 86, 71, 72), (86, 85, 70, 71), (85, 84, 69, 70), (84, 83, 68, 69), (83, 82, 67, 68), (82, 81, 66, 67), (81, 80, 65, 66), (80, 79, 64, 65), (79, 78, 63, 64), (12, 137, 62, 6), (137, 136, 61, 62), (136, 135, 60, 61), (135, 134, 59, 60), (134, 133, 58, 59), (133, 132, 57, 58), (132, 131, 56, 57), (131, 130, 55, 56), (130, 129, 54, 55), (129, 128, 53, 54), (128, 127, 52, 53), (127, 126, 51, 52), (126, 125, 50, 51), (125, 124, 49, 50), (124, 123, 48, 49), (7, 13, 16, 11)])
_uv = me_cube_002.uv_layers.new(name='UVMap')
_uv.uv.foreach_set('vector', [0.6094, 0.08333, 0.6094, 0.25, 0.5938, 0.25, 0.5938, 0.08333, 0.6094, 0.4167, 0.625, 0.4167, 0.625, 0.5, 0.6094, 0.5, 0.6094, 0.6667, 0.625, 0.6667, 0.625, 0.75, 0.6094, 0.75, 0.6094, 0.8333, 0.6094, 1.0, 0.5938, 1.0, 0.5938, 0.8333, 0.2917, 0.6667, 0.375, 0.6667, 0.375, 0.75, 0.2917, 0.75, 0.125, 0.6667, 0.2917, 0.6667, 0.2917, 0.75, 0.125, 0.75, 0.5938, 0.5, 0.6094, 0.5, 0.6094, 0.6667, 0.5938, 0.6667, 0.6094, 0.0, 0.625, 0.0, 0.625, 0.08333, 0.6094, 0.08333, 0.375, 0.5, 0.3906, 0.5, 0.3906, 0.6667, 0.375, 0.6667, 0.625, 0.5, 0.625, 0.6667, 0.6094, 0.6667, 0.6094, 0.5, 0.7083, 0.5, 0.875, 0.5, 0.875, 0.6667, 0.7083, 0.6667, 0.375, 0.5, 0.375, 0.6667, 0.2917, 0.6667, 0.2917, 0.5, 0.625, 0.6667, 0.7083, 0.6667, 0.7083, 0.75, 0.625, 0.75, 0.3906, 0.8333, 0.3906, 1.0, 0.375, 1.0, 0.375, 0.8333, 0.6094, 0.75, 0.625, 0.75, 0.625, 0.8333, 0.6094, 0.8333, 0.5938, 0.25, 0.6094, 0.25, 0.6094, 0.4167, 0.5938, 0.4167, 0.6094, 0.8333, 0.625, 0.8333, 0.625, 1.0, 0.6094, 1.0, 0.3906, 0.25, 0.4062, 0.25, 0.4062, 0.4167, 0.3906, 0.4167, 0.4062, 0.25, 0.4219, 0.25, 0.4219, 0.4167, 0.4062, 0.4167, 0.4219, 0.25, 0.4375, 0.25, 0.4375, 0.4167, 0.4219, 0.4167, 0.4375, 0.25, 0.4531, 0.25, 0.4531, 0.4167, 0.4375, 0.4167, 0.4531, 0.25, 0.4688, 0.25, 0.4687, 0.4167, 0.4531, 0.4167, 0.4688, 0.25, 0.4844, 0.25, 0.4844, 0.4167, 0.4687, 0.4167, 0.4844, 0.25, 0.5, 0.25, 0.5, 0.4167, 0.4844, 0.4167, 0.5, 0.25, 0.5156, 0.25, 0.5156, 0.4167, 0.5, 0.4167, 0.5156, 0.25, 0.5312, 0.25, 0.5312, 0.4167, 0.5156, 0.4167, 0.5312, 0.25, 0.5469, 0.25, 0.5469, 0.4167, 0.5312, 0.4167, 0.5469, 0.25, 0.5625, 0.25, 0.5625, 0.4167, 0.5469, 0.4167, 0.5625, 0.25, 0.5781, 0.25, 0.5781, 0.4167, 0.5625, 0.4167, 0.5781, 0.25, 0.5938, 0.25, 0.5938, 0.4167, 0.5781, 0.4167, 0.375, 0.25, 0.3906, 0.25, 0.3906, 0.4167, 0.375, 0.4167, 0.625, 0.25, 0.625, 0.4167, 0.6094, 0.4167, 0.6094, 0.25, 0.4062, 0.8333, 0.4062, 1.0, 0.3906, 1.0, 0.3906, 0.8333, 0.4219, 0.8333, 0.4219, 1.0, 0.4062, 1.0, 0.4062, 0.8333, 0.4375, 0.8333, 0.4375, 1.0, 0.4219, 1.0, 0.4219, 0.8333, 0.4531, 0.8333, 0.4531, 1.0, 0.4375, 1.0, 0.4375, 0.8333, 0.4688, 0.8333, 0.4688, 1.0, 0.4531, 1.0, 0.4531, 0.8333, 0.4844, 0.8333, 0.4844, 1.0, 0.4688, 1.0, 0.4688, 0.8333, 0.5, 0.8333, 0.5, 1.0, 0.4844, 1.0, 0.4844, 0.8333, 0.5156, 0.8333, 0.5156, 1.0, 0.5, 1.0, 0.5, 0.8333, 0.5312, 0.8333, 0.5312, 1.0, 0.5156, 1.0, 0.5156, 0.8333, 0.5469, 0.8333, 0.5469, 1.0, 0.5312, 1.0, 0.5312, 0.8333, 0.5625, 0.8333, 0.5625, 1.0, 0.5469, 1.0, 0.5469, 0.8333, 0.5781, 0.8333, 0.5781, 1.0, 0.5625, 1.0, 0.5625, 0.8333, 0.5938, 0.8333, 0.5938, 1.0, 0.5781, 1.0, 0.5781, 0.8333, 0.375, 0.75, 0.3906, 0.75, 0.3906, 0.8333, 0.375, 0.8333, 0.3906, 0.75, 0.4062, 0.75, 0.4062, 0.8333, 0.3906, 0.8333, 0.4062, 0.75, 0.4219, 0.75, 0.4219, 0.8333, 0.4062, 0.8333, 0.4219, 0.75, 0.4375, 0.75, 0.4375, 0.8333, 0.4219, 0.8333, 0.4375, 0.75, 0.4531, 0.75, 0.4531, 0.8333, 0.4375, 0.8333, 0.4531, 0.75, 0.4688, 0.75, 0.4688, 0.8333, 0.4531, 0.8333, 0.4688, 0.75, 0.4844, 0.75, 0.4844, 0.8333, 0.4688, 0.8333, 0.4844, 0.75, 0.5, 0.75, 0.5, 0.8333, 0.4844, 0.8333, 0.5, 0.75, 0.5156, 0.75, 0.5156, 0.8333, 0.5, 0.8333, 0.5156, 0.75, 0.5312, 0.75, 0.5312, 0.8333, 0.5156, 0.8333, 0.5312, 0.75, 0.5469, 0.75, 0.5469, 0.8333, 0.5312, 0.8333, 0.5469, 0.75, 0.5625, 0.75, 0.5625, 0.8333, 0.5469, 0.8333, 0.5625, 0.75, 0.5781, 0.75, 0.5781, 0.8333, 0.5625, 0.8333, 0.5781, 0.75, 0.5938, 0.75, 0.5938, 0.8333, 0.5781, 0.8333, 0.5938, 0.75, 0.6094, 0.75, 0.6094, 0.8333, 0.5938, 0.8333, 0.7083, 0.6667, 0.875, 0.6667, 0.875, 0.75, 0.7083, 0.75, 0.125, 0.5, 0.2917, 0.5, 0.2917, 0.6667, 0.125, 0.6667, 0.4062, 0.08333, 0.4062, 0.25, 0.3906, 0.25, 0.3906, 0.08333, 0.4219, 0.08333, 0.4219, 0.25, 0.4062, 0.25, 0.4062, 0.08333, 0.4375, 0.08333, 0.4375, 0.25, 0.4219, 0.25, 0.4219, 0.08333, 0.4531, 0.08333, 0.4531, 0.25, 0.4375, 0.25, 0.4375, 0.08333, 0.4687, 0.08333, 0.4688, 0.25, 0.4531, 0.25, 0.4531, 0.08333, 0.4844, 0.08333, 0.4844, 0.25, 0.4688, 0.25, 0.4687, 0.08333, 0.5, 0.08333, 0.5, 0.25, 0.4844, 0.25, 0.4844, 0.08333, 0.5156, 0.08333, 0.5156, 0.25, 0.5, 0.25, 0.5, 0.08333, 0.5312, 0.08333, 0.5312, 0.25, 0.5156, 0.25, 0.5156, 0.08333, 0.5469, 0.08333, 0.5469, 0.25, 0.5312, 0.25, 0.5312, 0.08333, 0.5625, 0.08333, 0.5625, 0.25, 0.5469, 0.25, 0.5469, 0.08333, 0.5781, 0.08333, 0.5781, 0.25, 0.5625, 0.25, 0.5625, 0.08333, 0.5938, 0.08333, 0.5938, 0.25, 0.5781, 0.25, 0.5781, 0.08333, 0.375, 0.0, 0.3906, 0.0, 0.3906, 0.08333, 0.375, 0.08333, 0.3906, 0.0, 0.4062, 0.0, 0.4062, 0.08333, 0.3906, 0.08333, 0.4062, 0.0, 0.4219, 0.0, 0.4219, 0.08333, 0.4062, 0.08333, 0.4219, 0.0, 0.4375, 0.0, 0.4375, 0.08333, 0.4219, 0.08333, 0.4375, 0.0, 0.4531, 0.0, 0.4531, 0.08333, 0.4375, 0.08333, 0.4531, 0.0, 0.4688, 0.0, 0.4687, 0.08333, 0.4531, 0.08333, 0.4688, 0.0, 0.4844, 0.0, 0.4844, 0.08333, 0.4687, 0.08333, 0.4844, 0.0, 0.5, 0.0, 0.5, 0.08333, 0.4844, 0.08333, 0.5, 0.0, 0.5156, 0.0, 0.5156, 0.08333, 0.5, 0.08333, 0.5156, 0.0, 0.5312, 0.0, 0.5312, 0.08333, 0.5156, 0.08333, 0.5312, 0.0, 0.5469, 0.0, 0.5469, 0.08333, 0.5312, 0.08333, 0.5469, 0.0, 0.5625, 0.0, 0.5625, 0.08333, 0.5469, 0.08333, 0.5625, 0.0, 0.5781, 0.0, 0.5781, 0.08333, 0.5625, 0.08333, 0.5781, 0.0, 0.5938, 0.0, 0.5938, 0.08333, 0.5781, 0.08333, 0.5938, 0.0, 0.6094, 0.0, 0.6094, 0.08333, 0.5938, 0.08333, 0.3906, 0.08333, 0.3906, 0.25, 0.375, 0.25, 0.375, 0.08333, 0.6094, 0.08333, 0.625, 0.08333, 0.625, 0.25, 0.6094, 0.25, 0.3906, 0.5, 0.4062, 0.5, 0.4062, 0.6667, 0.3906, 0.6667, 0.4062, 0.5, 0.4219, 0.5, 0.4219, 0.6667, 0.4062, 0.6667, 0.4219, 0.5, 0.4375, 0.5, 0.4375, 0.6667, 0.4219, 0.6667, 0.4375, 0.5, 0.4531, 0.5, 0.4531, 0.6667, 0.4375, 0.6667, 0.4531, 0.5, 0.4688, 0.5, 0.4688, 0.6667, 0.4531, 0.6667, 0.4688, 0.5, 0.4844, 0.5, 0.4844, 0.6667, 0.4688, 0.6667, 0.4844, 0.5, 0.5, 0.5, 0.5, 0.6667, 0.4844, 0.6667, 0.5, 0.5, 0.5156, 0.5, 0.5156, 0.6667, 0.5, 0.6667, 0.5156, 0.5, 0.5312, 0.5, 0.5312, 0.6667, 0.5156, 0.6667, 0.5312, 0.5, 0.5469, 0.5, 0.5469, 0.6667, 0.5312, 0.6667, 0.5469, 0.5, 0.5625, 0.5, 0.5625, 0.6667, 0.5469, 0.6667, 0.5625, 0.5, 0.5781, 0.5, 0.5781, 0.6667, 0.5625, 0.6667, 0.5781, 0.5, 0.5938, 0.5, 0.5938, 0.6667, 0.5781, 0.6667, 0.375, 0.6667, 0.3906, 0.6667, 0.3906, 0.75, 0.375, 0.75, 0.3906, 0.6667, 0.4062, 0.6667, 0.4062, 0.75, 0.3906, 0.75, 0.4062, 0.6667, 0.4219, 0.6667, 0.4219, 0.75, 0.4062, 0.75, 0.4219, 0.6667, 0.4375, 0.6667, 0.4375, 0.75, 0.4219, 0.75, 0.4375, 0.6667, 0.4531, 0.6667, 0.4531, 0.75, 0.4375, 0.75, 0.4531, 0.6667, 0.4688, 0.6667, 0.4688, 0.75, 0.4531, 0.75, 0.4688, 0.6667, 0.4844, 0.6667, 0.4844, 0.75, 0.4688, 0.75, 0.4844, 0.6667, 0.5, 0.6667, 0.5, 0.75, 0.4844, 0.75, 0.5, 0.6667, 0.5156, 0.6667, 0.5156, 0.75, 0.5, 0.75, 0.5156, 0.6667, 0.5312, 0.6667, 0.5312, 0.75, 0.5156, 0.75, 0.5312, 0.6667, 0.5469, 0.6667, 0.5469, 0.75, 0.5312, 0.75, 0.5469, 0.6667, 0.5625, 0.6667, 0.5625, 0.75, 0.5469, 0.75, 0.5625, 0.6667, 0.5781, 0.6667, 0.5781, 0.75, 0.5625, 0.75, 0.5781, 0.6667, 0.5938, 0.6667, 0.5938, 0.75, 0.5781, 0.75, 0.5938, 0.6667, 0.6094, 0.6667, 0.6094, 0.75, 0.5938, 0.75, 0.375, 0.4167, 0.3906, 0.4167, 0.3906, 0.5, 0.375, 0.5, 0.3906, 0.4167, 0.4062, 0.4167, 0.4062, 0.5, 0.3906, 0.5, 0.4062, 0.4167, 0.4219, 0.4167, 0.4219, 0.5, 0.4062, 0.5, 0.4219, 0.4167, 0.4375, 0.4167, 0.4375, 0.5, 0.4219, 0.5, 0.4375, 0.4167, 0.4531, 0.4167, 0.4531, 0.5, 0.4375, 0.5, 0.4531, 0.4167, 0.4687, 0.4167, 0.4688, 0.5, 0.4531, 0.5, 0.4687, 0.4167, 0.4844, 0.4167, 0.4844, 0.5, 0.4688, 0.5, 0.4844, 0.4167, 0.5, 0.4167, 0.5, 0.5, 0.4844, 0.5, 0.5, 0.4167, 0.5156, 0.4167, 0.5156, 0.5, 0.5, 0.5, 0.5156, 0.4167, 0.5312, 0.4167, 0.5312, 0.5, 0.5156, 0.5, 0.5312, 0.4167, 0.5469, 0.4167, 0.5469, 0.5, 0.5312, 0.5, 0.5469, 0.4167, 0.5625, 0.4167, 0.5625, 0.5, 0.5469, 0.5, 0.5625, 0.4167, 0.5781, 0.4167, 0.5781, 0.5, 0.5625, 0.5, 0.5781, 0.4167, 0.5938, 0.4167, 0.5938, 0.5, 0.5781, 0.5, 0.5938, 0.4167, 0.6094, 0.4167, 0.6094, 0.5, 0.5938, 0.5, 0.625, 0.5, 0.7083, 0.5, 0.7083, 0.6667, 0.625, 0.6667])
me_cube_002.use_remesh_preserve_volume = False
me_cube_002.use_remesh_preserve_attributes = False
me_cube_002.use_mirror_vertex_groups = False
me_cube_002.update()
me_cube_003 = bpy.data.meshes.new('Cube.003')
me_cube_003.from_pydata([(0.0, -1.414, -1.0), (0.1592, -0.6358, 11.72), (-0.5771, 0.0, -1.0), (-0.4179, 0.7784, 12.01), (0.4948, 0.0, -1.0), (0.654, 0.7784, 12.01), (0.0, 1.414, -1.0), (0.1592, 2.193, 11.72), (-0.2635, -0.4714, -1.0), (-0.2159, -0.9428, -1.0), (-0.05664, -0.1644, 11.81), (-0.1042, 0.307, 11.91), (0.1848, 0.4714, -1.0), (-0.0004399, 0.9428, -1.0), (0.1588, 1.721, 11.81), (0.344, 1.25, 11.91), (-0.2159, 0.9428, -1.0), (-0.2635, 0.4714, -1.0), (-0.1042, 1.25, 11.91), (-0.05664, 1.721, 11.81), (-0.0004399, -0.9428, -1.0), (0.1848, -0.4714, -1.0), (0.344, 0.307, 11.91), (0.1588, -0.1644, 11.81), (-0.06649, 0.7784, 11.88), (0.1095, 1.25, 11.85), (0.1095, 0.307, 11.85), (0.2959, 0.7784, 11.88), (-0.04771, 0.4714, -1.0), (-0.2257, -2.98e-08, -1.0), (0.1632, 0.0, -1.0), (-0.04771, -0.4714, -1.0), (0.0, -1.414, -0.2138), (0.0, -1.414, 0.5724), (0.0, -1.399, 1.359), (0.0, -1.341, 2.145), (0.0, -1.245, 2.931), (0.0, -1.12, 3.717), (0.0, -0.971, 4.503), (0.0, -0.8069, 5.29), (0.0, -0.6348, 6.076), (0.0, -0.4619, 6.862), (0.0, -0.2954, 7.648), (0.003197, -0.1593, 8.437), (0.03734, -0.2034, 9.253), (0.09003, -0.3713, 10.08), (0.1382, -0.5517, 10.91), (-0.4378, 0.8579, 11.18), (-0.4836, 1.03, 10.34), (-0.5369, 1.203, 9.49), (-0.5726, 1.255, 8.655), (-0.5771, 1.123, 7.847), (-0.5771, 0.9539, 7.042), (-0.5771, 0.7774, 6.238), (-0.5771, 0.6022, 5.434), (-0.5771, 0.4358, 4.63), (-0.5771, 0.2875, 3.825), (-0.5771, 0.1625, 3.021), (-0.5771, 0.06808, 2.217), (-0.5771, 0.01211, 1.413), (-0.5771, 0.0, 0.6085), (-0.5771, 0.0, -0.1958), (0.1382, 2.277, 10.91), (0.09003, 2.457, 10.08), (0.03734, 2.625, 9.253), (0.003197, 2.669, 8.437), (0.0, 2.533, 7.648), (0.0, 2.367, 6.862), (0.0, 2.194, 6.076), (0.0, 2.021, 5.29), (0.0, 1.857, 4.503), (0.0, 1.709, 3.717), (0.0, 1.583, 2.931), (0.0, 1.487, 2.145), (0.0, 1.429, 1.359), (0.0, 1.414, 0.5724), (0.0, 1.414, -0.2138), (0.634, 0.8585, 11.18), (0.5882, 1.031, 10.34), (0.535, 1.203, 9.49), (0.4992, 1.255, 8.655), (0.4948, 1.123, 7.847), (0.4948, 0.9537, 7.042), (0.4948, 0.7773, 6.238), (0.4948, 0.6019, 5.434), (0.4948, 0.4366, 4.63), (0.4948, 0.2885, 3.825), (0.4948, 0.1632, 3.021), (0.4948, 0.06853, 2.217), (0.4948, 0.01229, 1.413), (0.4948, 0.0, 0.6085), (0.4948, 0.0, -0.1958), (0.1375, 1.806, 11.0), (0.08877, 1.991, 10.17), (0.03644, 2.16, 9.331), (0.002526, 2.205, 8.509), (-0.0004399, 2.069, 7.714), (-0.0004399, 1.903, 6.922), (-0.0004399, 1.73, 6.13), (-0.0004399, 1.557, 5.338), (-0.0004399, 1.391, 4.545), (-0.0004399, 1.241, 3.753), (-0.0004399, 1.114, 2.961), (-0.0004399, 1.017, 2.169), (-0.0004399, 0.958, 1.377), (-0.0004399, 0.9428, 0.5844), (-0.0004399, 0.9428, -0.2078), (0.3238, 1.331, 11.09), (0.2764, 1.509, 10.25), (0.2231, 1.68, 9.41), (0.1882, 1.727, 8.582), (0.1848, 1.593, 7.78), (0.1848, 1.428, 6.982), (0.1848, 1.256, 6.184), (0.1848, 1.083, 5.386), (0.1848, 0.9184, 4.588), (0.1848, 0.7684, 3.789), (0.1848, 0.6412, 2.991), (0.1848, 0.5444, 2.193), (0.1848, 0.4858, 1.395), (0.1848, 0.4714, 0.5964), (0.1848, 0.4714, -0.2018), (-0.07796, -0.07915, 11.0), (-0.1242, 0.09123, 10.17), (-0.175, 0.2527, 9.334), (-0.2108, 0.3078, 8.511), (-0.2159, 0.1824, 7.714), (-0.2159, 0.01635, 6.922), (-0.2159, -0.1569, 6.13), (-0.2159, -0.3298, 5.338), (-0.2159, -0.4949, 4.545), (-0.2159, -0.6448, 3.753), (-0.2159, -0.7719, 2.961), (-0.2159, -0.8687, 2.169), (-0.2159, -0.9278, 1.377), (-0.2159, -0.9428, 0.5844), (-0.2159, -0.9428, -0.2078), (-0.1242, 0.387, 11.09), (-0.1716, 0.5651, 10.25), (-0.2231, 0.7265, 9.412), (-0.2582, 0.775, 8.583), (-0.2635, 0.649, 7.78), (-0.2635, 0.4847, 6.982), (-0.2635, 0.3125, 6.184), (-0.2635, 0.14, 5.386), (-0.2635, -0.02495, 4.588), (-0.2635, -0.1748, 3.789), (-0.2635, -0.3019, 2.991), (-0.2635, -0.3985, 2.193), (-0.2635, -0.4571, 1.395), (-0.2635, -0.4714, 0.5964), (-0.2635, -0.4714, -0.2018), (0.3238, 0.3881, 11.09), (0.2764, 0.566, 10.25), (0.2248, 0.7283, 9.412), (0.1903, 0.7733, 8.583), (0.1848, 0.65, 7.78), (0.1848, 0.4855, 6.982), (0.1848, 0.3132, 6.184), (0.1848, 0.1406, 5.386), (0.1848, -0.02444, 4.588), (0.1848, -0.1744, 3.789), (0.1848, -0.3016, 2.991), (0.1848, -0.3984, 2.193), (0.1848, -0.457, 1.395), (0.1848, -0.4714, 0.5964), (0.1848, -0.4714, -0.2018), (0.1375, -0.07915, 11.0), (0.09225, 0.08769, 10.17), (0.04107, 0.2511, 9.335), (0.004812, 0.3081, 8.511), (-0.0004399, 0.1836, 7.714), (-0.0004399, 0.01743, 6.922), (-0.0004399, -0.1559, 6.13), (-0.0004399, -0.329, 5.338), (-0.0004399, -0.4943, 4.545), (-0.0004399, -0.6443, 3.753), (-0.0004399, -0.7715, 2.961), (-0.0004399, -0.8685, 2.169), (-0.0004399, -0.9277, 1.377), (-0.0004399, -0.9428, 0.5844), (-0.0004399, -0.9428, -0.2078), (-0.1242, 1.33, 11.09), (-0.1717, 1.508, 10.25), (-0.225, 1.679, 9.41), (-0.2601, 1.728, 8.582), (-0.2635, 1.592, 7.78), (-0.2635, 1.427, 6.982), (-0.2635, 1.255, 6.184), (-0.2635, 1.083, 5.386), (-0.2635, 0.9179, 4.588), (-0.2635, 0.768, 3.789), (-0.2635, 0.6409, 2.991), (-0.2635, 0.5443, 2.193), (-0.2635, 0.4857, 1.395), (-0.2635, 0.4714, 0.5964), (-0.2635, 0.4714, -0.2018), (-0.07796, 1.806, 11.0), (-0.1266, 1.99, 10.17), (-0.1796, 2.162, 9.33), (-0.213, 2.205, 8.509), (-0.2159, 2.068, 7.714), (-0.2159, 1.902, 6.922), (-0.2159, 1.729, 6.13), (-0.2159, 1.556, 5.338), (-0.2159, 1.391, 4.545), (-0.2159, 1.241, 3.753), (-0.2159, 1.114, 2.961), (-0.2159, 1.017, 2.169), (-0.2159, 0.9579, 1.377), (-0.2159, 0.9428, 0.5844), (-0.2159, 0.9428, -0.2078)], [], [(137, 11, 3, 47), (197, 19, 7, 62), (107, 15, 5, 77), (167, 23, 1, 46), (30, 12, 4, 21), (26, 10, 1, 23), (18, 3, 11, 24), (24, 11, 10, 26), (16, 6, 13, 28), (28, 13, 12, 30), (62, 7, 14, 92), (92, 14, 15, 107), (46, 1, 10, 122), (122, 10, 11, 137), (8, 29, 31, 9), (29, 28, 30, 31), (2, 17, 29, 8), (17, 16, 28, 29), (14, 25, 27, 15), (25, 24, 26, 27), (7, 19, 25, 14), (19, 18, 24, 25), (15, 27, 22, 5), (27, 26, 23, 22), (9, 31, 20, 0), (31, 30, 21, 20), (77, 5, 22, 152), (152, 22, 23, 167), (47, 3, 18, 182), (182, 18, 19, 197), (17, 196, 211, 16), (196, 195, 210, 211), (195, 194, 209, 210), (194, 193, 208, 209), (193, 192, 207, 208), (192, 191, 206, 207), (191, 190, 205, 206), (190, 189, 204, 205), (189, 188, 203, 204), (188, 187, 202, 203), (187, 186, 201, 202), (186, 185, 200, 201), (185, 184, 199, 200), (184, 183, 198, 199), (183, 182, 197, 198), (2, 61, 196, 17), (61, 60, 195, 196), (60, 59, 194, 195), (59, 58, 193, 194), (58, 57, 192, 193), (57, 56, 191, 192), (56, 55, 190, 191), (55, 54, 189, 190), (54, 53, 188, 189), (53, 52, 187, 188), (52, 51, 186, 187), (51, 50, 185, 186), (50, 49, 184, 185), (49, 48, 183, 184), (48, 47, 182, 183), (21, 166, 181, 20), (166, 165, 180, 181), (165, 164, 179, 180), (164, 163, 178, 179), (163, 162, 177, 178), (162, 161, 176, 177), (161, 160, 175, 176), (160, 159, 174, 175), (159, 158, 173, 174), (158, 157, 172, 173), (157, 156, 171, 172), (156, 155, 170, 171), (155, 154, 169, 170), (154, 153, 168, 169), (153, 152, 167, 168), (4, 91, 166, 21), (91, 90, 165, 166), (90, 89, 164, 165), (89, 88, 163, 164), (88, 87, 162, 163), (87, 86, 161, 162), (86, 85, 160, 161), (85, 84, 159, 160), (84, 83, 158, 159), (83, 82, 157, 158), (82, 81, 156, 157), (81, 80, 155, 156), (80, 79, 154, 155), (79, 78, 153, 154), (78, 77, 152, 153), (9, 136, 151, 8), (136, 135, 150, 151), (135, 134, 149, 150), (134, 133, 148, 149), (133, 132, 147, 148), (132, 131, 146, 147), (131, 130, 145, 146), (130, 129, 144, 145), (129, 128, 143, 144), (128, 127, 142, 143), (127, 126, 141, 142), (126, 125, 140, 141), (125, 124, 139, 140), (124, 123, 138, 139), (123, 122, 137, 138), (0, 32, 136, 9), (32, 33, 135, 136), (33, 34, 134, 135), (34, 35, 133, 134), (35, 36, 132, 133), (36, 37, 131, 132), (37, 38, 130, 131), (38, 39, 129, 130), (39, 40, 128, 129), (40, 41, 127, 128), (41, 42, 126, 127), (42, 43, 125, 126), (43, 44, 124, 125), (44, 45, 123, 124), (45, 46, 122, 123), (13, 106, 121, 12), (106, 105, 120, 121), (105, 104, 119, 120), (104, 103, 118, 119), (103, 102, 117, 118), (102, 101, 116, 117), (101, 100, 115, 116), (100, 99, 114, 115), (99, 98, 113, 114), (98, 97, 112, 113), (97, 96, 111, 112), (96, 95, 110, 111), (95, 94, 109, 110), (94, 93, 108, 109), (93, 92, 107, 108), (6, 76, 106, 13), (76, 75, 105, 106), (75, 74, 104, 105), (74, 73, 103, 104), (73, 72, 102, 103), (72, 71, 101, 102), (71, 70, 100, 101), (70, 69, 99, 100), (69, 68, 98, 99), (68, 67, 97, 98), (67, 66, 96, 97), (66, 65, 95, 96), (65, 64, 94, 95), (64, 63, 93, 94), (63, 62, 92, 93), (20, 181, 32, 0), (181, 180, 33, 32), (180, 179, 34, 33), (179, 178, 35, 34), (178, 177, 36, 35), (177, 176, 37, 36), (176, 175, 38, 37), (175, 174, 39, 38), (174, 173, 40, 39), (173, 172, 41, 40), (172, 171, 42, 41), (171, 170, 43, 42), (170, 169, 44, 43), (169, 168, 45, 44), (168, 167, 46, 45), (12, 121, 91, 4), (121, 120, 90, 91), (120, 119, 89, 90), (119, 118, 88, 89), (118, 117, 87, 88), (117, 116, 86, 87), (116, 115, 85, 86), (115, 114, 84, 85), (114, 113, 83, 84), (113, 112, 82, 83), (112, 111, 81, 82), (111, 110, 80, 81), (110, 109, 79, 80), (109, 108, 78, 79), (108, 107, 77, 78), (16, 211, 76, 6), (211, 210, 75, 76), (210, 209, 74, 75), (209, 208, 73, 74), (208, 207, 72, 73), (207, 206, 71, 72), (206, 205, 70, 71), (205, 204, 69, 70), (204, 203, 68, 69), (203, 202, 67, 68), (202, 201, 66, 67), (201, 200, 65, 66), (200, 199, 64, 65), (199, 198, 63, 64), (198, 197, 62, 63), (8, 151, 61, 2), (151, 150, 60, 61), (150, 149, 59, 60), (149, 148, 58, 59), (148, 147, 57, 58), (147, 146, 56, 57), (146, 145, 55, 56), (145, 144, 54, 55), (144, 143, 53, 54), (143, 142, 52, 53), (142, 141, 51, 52), (141, 140, 50, 51), (140, 139, 49, 50), (139, 138, 48, 49), (138, 137, 47, 48)])
_uv = me_cube_003.uv_layers.new(name='UVMap')
_uv.uv.foreach_set('vector', [0.6094, 0.1667, 0.625, 0.1667, 0.625, 0.25, 0.6094, 0.25, 0.6094, 0.4167, 0.625, 0.4167, 0.625, 0.5, 0.6094, 0.5, 0.6094, 0.6667, 0.625, 0.6667, 0.625, 0.75, 0.6094, 0.75, 0.6094, 0.9167, 0.625, 0.9167, 0.625, 1.0, 0.6094, 1.0, 0.2917, 0.6667, 0.375, 0.6667, 0.375, 0.75, 0.2917, 0.75, 0.7917, 0.6667, 0.875, 0.6667, 0.875, 0.75, 0.7917, 0.75, 0.7917, 0.5, 0.875, 0.5, 0.875, 0.5833, 0.7917, 0.5833, 0.7917, 0.5833, 0.875, 0.5833, 0.875, 0.6667, 0.7917, 0.6667, 0.2917, 0.5, 0.375, 0.5, 0.375, 0.5833, 0.2917, 0.5833, 0.2917, 0.5833, 0.375, 0.5833, 0.375, 0.6667, 0.2917, 0.6667, 0.6094, 0.5, 0.625, 0.5, 0.625, 0.5833, 0.6094, 0.5833, 0.6094, 0.5833, 0.625, 0.5833, 0.625, 0.6667, 0.6094, 0.6667, 0.6094, 0.0, 0.625, 0.0, 0.625, 0.08333, 0.6094, 0.08333, 0.6094, 0.08333, 0.625, 0.08333, 0.625, 0.1667, 0.6094, 0.1667, 0.125, 0.5833, 0.2083, 0.5833, 0.2083, 0.6667, 0.125, 0.6667, 0.2083, 0.5833, 0.2917, 0.5833, 0.2917, 0.6667, 0.2083, 0.6667, 0.125, 0.5, 0.2083, 0.5, 0.2083, 0.5833, 0.125, 0.5833, 0.2083, 0.5, 0.2917, 0.5, 0.2917, 0.5833, 0.2083, 0.5833, 0.625, 0.5833, 0.7083, 0.5833, 0.7083, 0.6667, 0.625, 0.6667, 0.7083, 0.5833, 0.7917, 0.5833, 0.7917, 0.6667, 0.7083, 0.6667, 0.625, 0.5, 0.7083, 0.5, 0.7083, 0.5833, 0.625, 0.5833, 0.7083, 0.5, 0.7917, 0.5, 0.7917, 0.5833, 0.7083, 0.5833, 0.625, 0.6667, 0.7083, 0.6667, 0.7083, 0.75, 0.625, 0.75, 0.7083, 0.6667, 0.7917, 0.6667, 0.7917, 0.75, 0.7083, 0.75, 0.125, 0.6667, 0.2083, 0.6667, 0.2083, 0.75, 0.125, 0.75, 0.2083, 0.6667, 0.2917, 0.6667, 0.2917, 0.75, 0.2083, 0.75, 0.6094, 0.75, 0.625, 0.75, 0.625, 0.8333, 0.6094, 0.8333, 0.6094, 0.8333, 0.625, 0.8333, 0.625, 0.9167, 0.6094, 0.9167, 0.6094, 0.25, 0.625, 0.25, 0.625, 0.3333, 0.6094, 0.3333, 0.6094, 0.3333, 0.625, 0.3333, 0.625, 0.4167, 0.6094, 0.4167, 0.375, 0.3333, 0.3906, 0.3333, 0.3906, 0.4167, 0.375, 0.4167, 0.3906, 0.3333, 0.4062, 0.3333, 0.4062, 0.4167, 0.3906, 0.4167, 0.4062, 0.3333, 0.4219, 0.3333, 0.4219, 0.4167, 0.4062, 0.4167, 0.4219, 0.3333, 0.4375, 0.3333, 0.4375, 0.4167, 0.4219, 0.4167, 0.4375, 0.3333, 0.4531, 0.3333, 0.4531, 0.4167, 0.4375, 0.4167, 0.4531, 0.3333, 0.4688, 0.3333, 0.4687, 0.4167, 0.4531, 0.4167, 0.4688, 0.3333, 0.4844, 0.3333, 0.4844, 0.4167, 0.4687, 0.4167, 0.4844, 0.3333, 0.5, 0.3333, 0.5, 0.4167, 0.4844, 0.4167, 0.5, 0.3333, 0.5156, 0.3333, 0.5156, 0.4167, 0.5, 0.4167, 0.5156, 0.3333, 0.5312, 0.3333, 0.5312, 0.4167, 0.5156, 0.4167, 0.5312, 0.3333, 0.5469, 0.3333, 0.5469, 0.4167, 0.5312, 0.4167, 0.5469, 0.3333, 0.5625, 0.3333, 0.5625, 0.4167, 0.5469, 0.4167, 0.5625, 0.3333, 0.5781, 0.3333, 0.5781, 0.4167, 0.5625, 0.4167, 0.5781, 0.3333, 0.5938, 0.3333, 0.5938, 0.4167, 0.5781, 0.4167, 0.5938, 0.3333, 0.6094, 0.3333, 0.6094, 0.4167, 0.5938, 0.4167, 0.375, 0.25, 0.3906, 0.25, 0.3906, 0.3333, 0.375, 0.3333, 0.3906, 0.25, 0.4062, 0.25, 0.4062, 0.3333, 0.3906, 0.3333, 0.4062, 0.25, 0.4219, 0.25, 0.4219, 0.3333, 0.4062, 0.3333, 0.4219, 0.25, 0.4375, 0.25, 0.4375, 0.3333, 0.4219, 0.3333, 0.4375, 0.25, 0.4531, 0.25, 0.4531, 0.3333, 0.4375, 0.3333, 0.4531, 0.25, 0.4688, 0.25, 0.4688, 0.3333, 0.4531, 0.3333, 0.4688, 0.25, 0.4844, 0.25, 0.4844, 0.3333, 0.4688, 0.3333, 0.4844, 0.25, 0.5, 0.25, 0.5, 0.3333, 0.4844, 0.3333, 0.5, 0.25, 0.5156, 0.25, 0.5156, 0.3333, 0.5, 0.3333, 0.5156, 0.25, 0.5312, 0.25, 0.5312, 0.3333, 0.5156, 0.3333, 0.5312, 0.25, 0.5469, 0.25, 0.5469, 0.3333, 0.5312, 0.3333, 0.5469, 0.25, 0.5625, 0.25, 0.5625, 0.3333, 0.5469, 0.3333, 0.5625, 0.25, 0.5781, 0.25, 0.5781, 0.3333, 0.5625, 0.3333, 0.5781, 0.25, 0.5938, 0.25, 0.5938, 0.3333, 0.5781, 0.3333, 0.5938, 0.25, 0.6094, 0.25, 0.6094, 0.3333, 0.5938, 0.3333, 0.375, 0.8333, 0.3906, 0.8333, 0.3906, 0.9167, 0.375, 0.9167, 0.3906, 0.8333, 0.4062, 0.8333, 0.4063, 0.9167, 0.3906, 0.9167, 0.4062, 0.8333, 0.4219, 0.8333, 0.4219, 0.9167, 0.4063, 0.9167, 0.4219, 0.8333, 0.4375, 0.8333, 0.4375, 0.9167, 0.4219, 0.9167, 0.4375, 0.8333, 0.4531, 0.8333, 0.4531, 0.9167, 0.4375, 0.9167, 0.4531, 0.8333, 0.4688, 0.8333, 0.4688, 0.9167, 0.4531, 0.9167, 0.4688, 0.8333, 0.4844, 0.8333, 0.4844, 0.9167, 0.4688, 0.9167, 0.4844, 0.8333, 0.5, 0.8333, 0.5, 0.9167, 0.4844, 0.9167, 0.5, 0.8333, 0.5156, 0.8333, 0.5156, 0.9167, 0.5, 0.9167, 0.5156, 0.8333, 0.5312, 0.8333, 0.5313, 0.9167, 0.5156, 0.9167, 0.5312, 0.8333, 0.5469, 0.8333, 0.5469, 0.9167, 0.5313, 0.9167, 0.5469, 0.8333, 0.5625, 0.8333, 0.5625, 0.9167, 0.5469, 0.9167, 0.5625, 0.8333, 0.5781, 0.8333, 0.5781, 0.9167, 0.5625, 0.9167, 0.5781, 0.8333, 0.5938, 0.8333, 0.5938, 0.9167, 0.5781, 0.9167, 0.5938, 0.8333, 0.6094, 0.8333, 0.6094, 0.9167, 0.5938, 0.9167, 0.375, 0.75, 0.3906, 0.75, 0.3906, 0.8333, 0.375, 0.8333, 0.3906, 0.75, 0.4062, 0.75, 0.4062, 0.8333, 0.3906, 0.8333, 0.4062, 0.75, 0.4219, 0.75, 0.4219, 0.8333, 0.4062, 0.8333, 0.4219, 0.75, 0.4375, 0.75, 0.4375, 0.8333, 0.4219, 0.8333, 0.4375, 0.75, 0.4531, 0.75, 0.4531, 0.8333, 0.4375, 0.8333, 0.4531, 0.75, 0.4688, 0.75, 0.4688, 0.8333, 0.4531, 0.8333, 0.4688, 0.75, 0.4844, 0.75, 0.4844, 0.8333, 0.4688, 0.8333, 0.4844, 0.75, 0.5, 0.75, 0.5, 0.8333, 0.4844, 0.8333, 0.5, 0.75, 0.5156, 0.75, 0.5156, 0.8333, 0.5, 0.8333, 0.5156, 0.75, 0.5312, 0.75, 0.5312, 0.8333, 0.5156, 0.8333, 0.5312, 0.75, 0.5469, 0.75, 0.5469, 0.8333, 0.5312, 0.8333, 0.5469, 0.75, 0.5625, 0.75, 0.5625, 0.8333, 0.5469, 0.8333, 0.5625, 0.75, 0.5781, 0.75, 0.5781, 0.8333, 0.5625, 0.8333, 0.5781, 0.75, 0.5938, 0.75, 0.5938, 0.8333, 0.5781, 0.8333, 0.5938, 0.75, 0.6094, 0.75, 0.6094, 0.8333, 0.5938, 0.8333, 0.375, 0.08333, 0.3906, 0.08333, 0.3906, 0.1667, 0.375, 0.1667, 0.3906, 0.08333, 0.4062, 0.08333, 0.4062, 0.1667, 0.3906, 0.1667, 0.4062, 0.08333, 0.4219, 0.08333, 0.4219, 0.1667, 0.4062, 0.1667, 0.4219, 0.08333, 0.4375, 0.08333, 0.4375, 0.1667, 0.4219, 0.1667, 0.4375, 0.08333, 0.4531, 0.08333, 0.4531, 0.1667, 0.4375, 0.1667, 0.4531, 0.08333, 0.4687, 0.08333, 0.4688, 0.1667, 0.4531, 0.1667, 0.4687, 0.08333, 0.4844, 0.08333, 0.4844, 0.1667, 0.4688, 0.1667, 0.4844, 0.08333, 0.5, 0.08333, 0.5, 0.1667, 0.4844, 0.1667, 0.5, 0.08333, 0.5156, 0.08333, 0.5156, 0.1667, 0.5, 0.1667, 0.5156, 0.08333, 0.5312, 0.08333, 0.5312, 0.1667, 0.5156, 0.1667, 0.5312, 0.08333, 0.5469, 0.08333, 0.5469, 0.1667, 0.5312, 0.1667, 0.5469, 0.08333, 0.5625, 0.08333, 0.5625, 0.1667, 0.5469, 0.1667, 0.5625, 0.08333, 0.5781, 0.08333, 0.5781, 0.1667, 0.5625, 0.1667, 0.5781, 0.08333, 0.5938, 0.08333, 0.5938, 0.1667, 0.5781, 0.1667, 0.5938, 0.08333, 0.6094, 0.08333, 0.6094, 0.1667, 0.5938, 0.1667, 0.375, 0.0, 0.3906, 0.0, 0.3906, 0.08333, 0.375, 0.08333, 0.3906, 0.0, 0.4062, 0.0, 0.4062, 0.08333, 0.3906, 0.08333, 0.4062, 0.0, 0.4219, 0.0, 0.4219, 0.08333, 0.4062, 0.08333, 0.4219, 0.0, 0.4375, 0.0, 0.4375, 0.08333, 0.4219, 0.08333, 0.4375, 0.0, 0.4531, 0.0, 0.4531, 0.08333, 0.4375, 0.08333, 0.4531, 0.0, 0.4688, 0.0, 0.4687, 0.08333, 0.4531, 0.08333, 0.4688, 0.0, 0.4844, 0.0, 0.4844, 0.08333, 0.4687, 0.08333, 0.4844, 0.0, 0.5, 0.0, 0.5, 0.08333, 0.4844, 0.08333, 0.5, 0.0, 0.5156, 0.0, 0.5156, 0.08333, 0.5, 0.08333, 0.5156, 0.0, 0.5312, 0.0, 0.5312, 0.08333, 0.5156, 0.08333, 0.5312, 0.0, 0.5469, 0.0, 0.5469, 0.08333, 0.5312, 0.08333, 0.5469, 0.0, 0.5625, 0.0, 0.5625, 0.08333, 0.5469, 0.08333, 0.5625, 0.0, 0.5781, 0.0, 0.5781, 0.08333, 0.5625, 0.08333, 0.5781, 0.0, 0.5938, 0.0, 0.5938, 0.08333, 0.5781, 0.08333, 0.5938, 0.0, 0.6094, 0.0, 0.6094, 0.08333, 0.5938, 0.08333, 0.375, 0.5833, 0.3906, 0.5833, 0.3906, 0.6667, 0.375, 0.6667, 0.3906, 0.5833, 0.4062, 0.5833, 0.4062, 0.6667, 0.3906, 0.6667, 0.4062, 0.5833, 0.4219, 0.5833, 0.4219, 0.6667, 0.4062, 0.6667, 0.4219, 0.5833, 0.4375, 0.5833, 0.4375, 0.6667, 0.4219, 0.6667, 0.4375, 0.5833, 0.4531, 0.5833, 0.4531, 0.6667, 0.4375, 0.6667, 0.4531, 0.5833, 0.4688, 0.5833, 0.4688, 0.6667, 0.4531, 0.6667, 0.4688, 0.5833, 0.4844, 0.5833, 0.4844, 0.6667, 0.4688, 0.6667, 0.4844, 0.5833, 0.5, 0.5833, 0.5, 0.6667, 0.4844, 0.6667, 0.5, 0.5833, 0.5156, 0.5833, 0.5156, 0.6667, 0.5, 0.6667, 0.5156, 0.5833, 0.5312, 0.5833, 0.5312, 0.6667, 0.5156, 0.6667, 0.5312, 0.5833, 0.5469, 0.5833, 0.5469, 0.6667, 0.5312, 0.6667, 0.5469, 0.5833, 0.5625, 0.5833, 0.5625, 0.6667, 0.5469, 0.6667, 0.5625, 0.5833, 0.5781, 0.5833, 0.5781, 0.6667, 0.5625, 0.6667, 0.5781, 0.5833, 0.5938, 0.5833, 0.5938, 0.6667, 0.5781, 0.6667, 0.5938, 0.5833, 0.6094, 0.5833, 0.6094, 0.6667, 0.5938, 0.6667, 0.375, 0.5, 0.3906, 0.5, 0.3906, 0.5833, 0.375, 0.5833, 0.3906, 0.5, 0.4062, 0.5, 0.4062, 0.5833, 0.3906, 0.5833, 0.4062, 0.5, 0.4219, 0.5, 0.4219, 0.5833, 0.4062, 0.5833, 0.4219, 0.5, 0.4375, 0.5, 0.4375, 0.5833, 0.4219, 0.5833, 0.4375, 0.5, 0.4531, 0.5, 0.4531, 0.5833, 0.4375, 0.5833, 0.4531, 0.5, 0.4688, 0.5, 0.4688, 0.5833, 0.4531, 0.5833, 0.4688, 0.5, 0.4844, 0.5, 0.4844, 0.5833, 0.4688, 0.5833, 0.4844, 0.5, 0.5, 0.5, 0.5, 0.5833, 0.4844, 0.5833, 0.5, 0.5, 0.5156, 0.5, 0.5156, 0.5833, 0.5, 0.5833, 0.5156, 0.5, 0.5312, 0.5, 0.5312, 0.5833, 0.5156, 0.5833, 0.5312, 0.5, 0.5469, 0.5, 0.5469, 0.5833, 0.5312, 0.5833, 0.5469, 0.5, 0.5625, 0.5, 0.5625, 0.5833, 0.5469, 0.5833, 0.5625, 0.5, 0.5781, 0.5, 0.5781, 0.5833, 0.5625, 0.5833, 0.5781, 0.5, 0.5938, 0.5, 0.5938, 0.5833, 0.5781, 0.5833, 0.5938, 0.5, 0.6094, 0.5, 0.6094, 0.5833, 0.5938, 0.5833, 0.375, 0.9167, 0.3906, 0.9167, 0.3906, 1.0, 0.375, 1.0, 0.3906, 0.9167, 0.4063, 0.9167, 0.4062, 1.0, 0.3906, 1.0, 0.4063, 0.9167, 0.4219, 0.9167, 0.4219, 1.0, 0.4062, 1.0, 0.4219, 0.9167, 0.4375, 0.9167, 0.4375, 1.0, 0.4219, 1.0, 0.4375, 0.9167, 0.4531, 0.9167, 0.4531, 1.0, 0.4375, 1.0, 0.4531, 0.9167, 0.4688, 0.9167, 0.4688, 1.0, 0.4531, 1.0, 0.4688, 0.9167, 0.4844, 0.9167, 0.4844, 1.0, 0.4688, 1.0, 0.4844, 0.9167, 0.5, 0.9167, 0.5, 1.0, 0.4844, 1.0, 0.5, 0.9167, 0.5156, 0.9167, 0.5156, 1.0, 0.5, 1.0, 0.5156, 0.9167, 0.5313, 0.9167, 0.5312, 1.0, 0.5156, 1.0, 0.5313, 0.9167, 0.5469, 0.9167, 0.5469, 1.0, 0.5312, 1.0, 0.5469, 0.9167, 0.5625, 0.9167, 0.5625, 1.0, 0.5469, 1.0, 0.5625, 0.9167, 0.5781, 0.9167, 0.5781, 1.0, 0.5625, 1.0, 0.5781, 0.9167, 0.5938, 0.9167, 0.5938, 1.0, 0.5781, 1.0, 0.5938, 0.9167, 0.6094, 0.9167, 0.6094, 1.0, 0.5938, 1.0, 0.375, 0.6667, 0.3906, 0.6667, 0.3906, 0.75, 0.375, 0.75, 0.3906, 0.6667, 0.4062, 0.6667, 0.4062, 0.75, 0.3906, 0.75, 0.4062, 0.6667, 0.4219, 0.6667, 0.4219, 0.75, 0.4062, 0.75, 0.4219, 0.6667, 0.4375, 0.6667, 0.4375, 0.75, 0.4219, 0.75, 0.4375, 0.6667, 0.4531, 0.6667, 0.4531, 0.75, 0.4375, 0.75, 0.4531, 0.6667, 0.4688, 0.6667, 0.4688, 0.75, 0.4531, 0.75, 0.4688, 0.6667, 0.4844, 0.6667, 0.4844, 0.75, 0.4688, 0.75, 0.4844, 0.6667, 0.5, 0.6667, 0.5, 0.75, 0.4844, 0.75, 0.5, 0.6667, 0.5156, 0.6667, 0.5156, 0.75, 0.5, 0.75, 0.5156, 0.6667, 0.5312, 0.6667, 0.5312, 0.75, 0.5156, 0.75, 0.5312, 0.6667, 0.5469, 0.6667, 0.5469, 0.75, 0.5312, 0.75, 0.5469, 0.6667, 0.5625, 0.6667, 0.5625, 0.75, 0.5469, 0.75, 0.5625, 0.6667, 0.5781, 0.6667, 0.5781, 0.75, 0.5625, 0.75, 0.5781, 0.6667, 0.5938, 0.6667, 0.5938, 0.75, 0.5781, 0.75, 0.5938, 0.6667, 0.6094, 0.6667, 0.6094, 0.75, 0.5938, 0.75, 0.375, 0.4167, 0.3906, 0.4167, 0.3906, 0.5, 0.375, 0.5, 0.3906, 0.4167, 0.4062, 0.4167, 0.4062, 0.5, 0.3906, 0.5, 0.4062, 0.4167, 0.4219, 0.4167, 0.4219, 0.5, 0.4062, 0.5, 0.4219, 0.4167, 0.4375, 0.4167, 0.4375, 0.5, 0.4219, 0.5, 0.4375, 0.4167, 0.4531, 0.4167, 0.4531, 0.5, 0.4375, 0.5, 0.4531, 0.4167, 0.4687, 0.4167, 0.4688, 0.5, 0.4531, 0.5, 0.4687, 0.4167, 0.4844, 0.4167, 0.4844, 0.5, 0.4688, 0.5, 0.4844, 0.4167, 0.5, 0.4167, 0.5, 0.5, 0.4844, 0.5, 0.5, 0.4167, 0.5156, 0.4167, 0.5156, 0.5, 0.5, 0.5, 0.5156, 0.4167, 0.5312, 0.4167, 0.5312, 0.5, 0.5156, 0.5, 0.5312, 0.4167, 0.5469, 0.4167, 0.5469, 0.5, 0.5312, 0.5, 0.5469, 0.4167, 0.5625, 0.4167, 0.5625, 0.5, 0.5469, 0.5, 0.5625, 0.4167, 0.5781, 0.4167, 0.5781, 0.5, 0.5625, 0.5, 0.5781, 0.4167, 0.5938, 0.4167, 0.5938, 0.5, 0.5781, 0.5, 0.5938, 0.4167, 0.6094, 0.4167, 0.6094, 0.5, 0.5938, 0.5, 0.375, 0.1667, 0.3906, 0.1667, 0.3906, 0.25, 0.375, 0.25, 0.3906, 0.1667, 0.4062, 0.1667, 0.4062, 0.25, 0.3906, 0.25, 0.4062, 0.1667, 0.4219, 0.1667, 0.4219, 0.25, 0.4062, 0.25, 0.4219, 0.1667, 0.4375, 0.1667, 0.4375, 0.25, 0.4219, 0.25, 0.4375, 0.1667, 0.4531, 0.1667, 0.4531, 0.25, 0.4375, 0.25, 0.4531, 0.1667, 0.4688, 0.1667, 0.4688, 0.25, 0.4531, 0.25, 0.4688, 0.1667, 0.4844, 0.1667, 0.4844, 0.25, 0.4688, 0.25, 0.4844, 0.1667, 0.5, 0.1667, 0.5, 0.25, 0.4844, 0.25, 0.5, 0.1667, 0.5156, 0.1667, 0.5156, 0.25, 0.5, 0.25, 0.5156, 0.1667, 0.5312, 0.1667, 0.5312, 0.25, 0.5156, 0.25, 0.5312, 0.1667, 0.5469, 0.1667, 0.5469, 0.25, 0.5312, 0.25, 0.5469, 0.1667, 0.5625, 0.1667, 0.5625, 0.25, 0.5469, 0.25, 0.5625, 0.1667, 0.5781, 0.1667, 0.5781, 0.25, 0.5625, 0.25, 0.5781, 0.1667, 0.5938, 0.1667, 0.5938, 0.25, 0.5781, 0.25, 0.5938, 0.1667, 0.6094, 0.1667, 0.6094, 0.25, 0.5938, 0.25])
me_cube_003.use_remesh_preserve_volume = False
me_cube_003.use_remesh_preserve_attributes = False
me_cube_003.use_mirror_vertex_groups = False
me_cube_003.update()

# ---- objects
ob_cube_001 = bpy.data.objects.new('Cube.001', me_cube)
ob_cube_000 = bpy.data.objects.new('Cube.000', me_cube_002)
ob_cube_002 = bpy.data.objects.new('Cube.002', me_cube_003)

# ---- transforms, parenting, visibility, modifiers, constraints
ob_cube_001.location = (-0.05196, 0.1586, 0.2039)
ob_cube_001.rotation_euler = (0.0, -0.0, -0.1329)
ob_cube_001.lineart.crease_threshold = 0.0
ob_cube_000.location = (-1.635, 3.825, -0.1216)
ob_cube_000.rotation_euler = (0.0, -0.0, -0.3195)
ob_cube_000.scale = (1.012, 0.959, 1.0)
ob_cube_000.lineart.crease_threshold = 0.0
_m = ob_cube_000.modifiers.new('Decimate', 'DECIMATE')
_m.ratio = 0.4
ob_cube_002.location = (-3.247, -1.124, -1.105)
ob_cube_002.rotation_euler = (0.0, -0.0, 0.2314)
ob_cube_002.scale = (1.241, 1.005, 1.0)
ob_cube_002.lineart.crease_threshold = 0.0

# ---- collection membership
col_collection.objects.link(ob_cube_001)
col_collection.objects.link(ob_cube_000)
col_collection.objects.link(ob_cube_002)

# ---- scene / render settings (as saved in the file)
scene.frame_start = 1; scene.frame_end = 250; scene.frame_set(1)
scene.render.engine = 'BLENDER_EEVEE_NEXT'
scene.cycles.use_denoising = False
scene.cycles.samples = 128
scene.cycles.sampling_pattern = 'TABULATED_SOBOL'
scene.cycles.use_adaptive_sampling = False
scene.cycles.use_light_tree = False
scene.view_settings.view_transform = 'Filmic'
bpy.context.view_layer.update()

# ---- added for rendering (the .blend has no active camera and no usable light): camera, sun
cam_auto = bpy.data.cameras.new('AutoCamera')
cam_auto.lens = 50.0
cam_auto.sensor_width = 36.0
cam_auto.clip_end = 1000.0
ob_auto_camera = bpy.data.objects.new('AutoCamera', cam_auto)
scene.collection.objects.link(ob_auto_camera)
ob_auto_camera.location = (14.7014, -17.9245, 18.2577)
ob_auto_camera.rotation_euler = (1.09748, -7.21219e-08, 0.694738)
scene.camera = ob_auto_camera
light_auto_sun = bpy.data.lights.new('AutoSun', 'SUN')
light_auto_sun.energy = 3.0
light_auto_sun.angle = 0.0523599
ob_auto_sun = bpy.data.objects.new('AutoSun', light_auto_sun)
scene.collection.objects.link(ob_auto_sun)
ob_auto_sun.rotation_euler = (0.872665, 0.174533, 0.523599)
bpy.context.view_layer.update()
